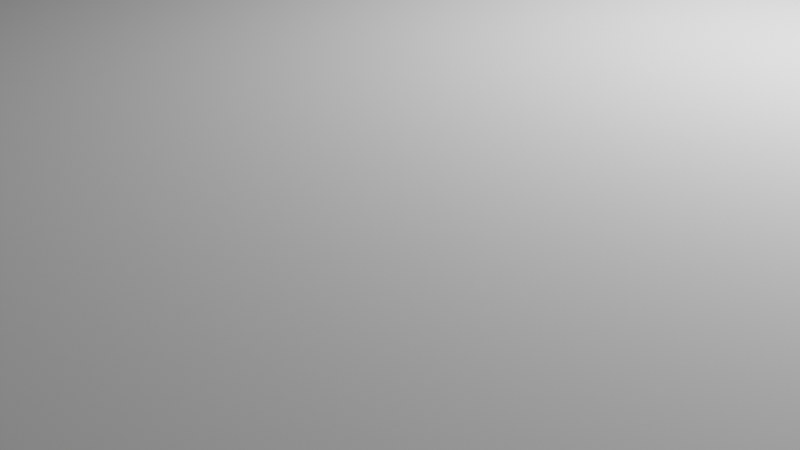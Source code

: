 # Source: x_axis_tarantula_v1.blend  (saved by Blender 2.92.15; exported with 4.5.12 LTS)
import bpy
from mathutils import Matrix  # noqa: F401  (used for matrix-valued properties, if any)

bpy.ops.wm.read_factory_settings(use_empty=True)
scene = bpy.context.scene
scene.name = 'Scene'

# ---- collections
col_collection = bpy.data.collections.new('Collection'); scene.collection.children.link(col_collection)

# ---- world
world_world = bpy.data.worlds.new('World'); scene.world = world_world
world_world.use_nodes = True; world_world.node_tree.nodes.clear()
_N = world_world.node_tree.nodes; _L = world_world.node_tree.links
n0 = _N.new('ShaderNodeOutputWorld'); n0.name = 'World Output'; n0.location = (300, 300)
n1 = _N.new('ShaderNodeBackground'); n1.name = 'Background'; n1.location = (10, 300)
n1.inputs[0].default_value = (0.05088, 0.05088, 0.05088, 1.0)
_L.new(n1.outputs[0], n0.inputs[0])
n0.is_active_output = True
world_world.color = (0.05088, 0.05088, 0.05088)
world_world.use_sun_shadow = False
world_world.sun_shadow_jitter_overblur = 0.0

# ---- cameras
cam_camera = bpy.data.cameras.new('Camera')
cam_camera.clip_end = 100.0
cam_camera.ortho_scale = 7.314

# ---- lights
light_light = bpy.data.lights.new('Light', 'POINT')
light_light.transmission_factor = 0.0
light_light.energy = 1000.0
light_light.shadow_soft_size = 0.1
light_light.shadow_maximum_resolution = 0.006
light_light.use_absolute_resolution = True

# ---- meshes
me_cube_001 = bpy.data.meshes.new('Cube.001')
me_cube_001.from_pydata([], [], [])
_uv = me_cube_001.uv_layers.new(name='UVMap')
_uv.uv.foreach_set('vector', [])
me_cube_001.use_remesh_fix_poles = True
me_cube_001.use_remesh_preserve_attributes = False
me_cube_001.use_mirror_vertex_groups = False
me_cube_001.update()
me_cube = bpy.data.meshes.new('Cube')
me_cube.from_pydata([(-1.0, -1.0, -1.0), (-1.0, -1.0, 1.0), (-1.0, 1.0, -1.0), (-1.0, 1.0, 1.0), (1.0, -1.0, -1.0), (1.0, -1.0, 1.0), (1.0, 1.0, -1.0), (1.0, 1.0, 1.0), (0.5041, 1.0, -1.0), (0.5041, 1.0, 1.0), (0.5041, -1.0, -1.0), (0.5041, -1.0, 1.0), (-0.6946, 1.0, -1.0), (-0.6946, -1.0, 1.0), (-0.6946, 1.0, 1.0), (-0.6946, -1.0, -1.0), (0.5041, -2.122, -1.0), (0.5041, -2.122, 1.0), (0.1455, 1.0, 1.0), (0.1455, -1.0, -1.0), (0.1455, 1.0, -1.0), (0.1455, -1.0, 1.0), (0.1455, -2.122, -1.0), (0.1455, -2.122, 1.0), (-0.6946, -1.0, 1.0), (-0.6946, -1.0, -1.0), (-0.7978, 0.7822, -1.0), (-0.8076, 0.6205, -1.0), (-0.8076, 0.6205, 1.0), (-0.7978, 0.7822, 1.0), (-0.8171, 0.6251, -1.0), (-0.8171, 0.6251, 1.0), (-0.7879, 0.7806, -1.0), (-0.7879, 0.7806, 1.0), (-0.8259, 0.6327, -1.0), (-0.8259, 0.6327, 1.0), (-0.7784, 0.776, -1.0), (-0.7784, 0.776, 1.0), (-0.7696, 0.7684, -1.0), (-0.8336, 0.6428, -1.0), (-0.7696, 0.7684, 1.0), (-0.8336, 0.6428, 1.0), (-0.7619, 0.7583, -1.0), (-0.8399, 0.6552, -1.0), (-0.7619, 0.7583, 1.0), (-0.8399, 0.6552, 1.0), (-0.7556, 0.7459, -1.0), (-0.7556, 0.7459, 1.0), (-0.8446, 0.6693, -1.0), (-0.8446, 0.6693, 1.0), (-0.7509, 0.7318, -1.0), (-0.7509, 0.7318, 1.0), (-0.8474, 0.6846, -1.0), (-0.8474, 0.6846, 1.0), (-0.7481, 0.7165, -1.0), (-0.7481, 0.7165, 1.0), (-0.8484, 0.7006, -1.0), (-0.8484, 0.7006, 1.0), (-0.7471, 0.7006, -1.0), (-0.7471, 0.7006, 1.0), (-0.8474, 0.7165, -1.0), (-0.8474, 0.7165, 1.0), (-0.7481, 0.6846, -1.0), (-0.7481, 0.6846, 1.0), (-0.8446, 0.7318, -1.0), (-0.8446, 0.7318, 1.0), (-0.7509, 0.6693, -1.0), (-0.7509, 0.6693, 1.0), (-0.8399, 0.7459, -1.0), (-0.8399, 0.7459, 1.0), (-0.7556, 0.6552, -1.0), (-0.7556, 0.6552, 1.0), (-0.8336, 0.7583, -1.0), (-0.8336, 0.7583, 1.0), (-0.7619, 0.6428, -1.0), (-0.7619, 0.6428, 1.0), (-0.8259, 0.7684, -1.0), (-0.8259, 0.7684, 1.0), (-0.7696, 0.6327, -1.0), (-0.7696, 0.6327, 1.0), (-0.8171, 0.776, -1.0), (-0.8171, 0.776, 1.0), (-0.7784, 0.6251, -1.0), (-0.7784, 0.6251, 1.0), (-0.8076, 0.7806, -1.0), (-0.8076, 0.7806, 1.0), (-0.7879, 0.6205, -1.0), (-0.7879, 0.6205, 1.0), (-0.7978, 0.6189, -1.0), (-0.7978, 0.6189, 1.0), (-0.3051, 0.6005, -1.0), (-0.3051, 0.6005, 1.0), (-0.3134, 0.465, -1.0), (-0.3134, 0.465, 1.0), (-0.2968, 0.5992, -1.0), (-0.2968, 0.5992, 1.0), (-0.3213, 0.4689, -1.0), (-0.3213, 0.4689, 1.0), (-0.2888, 0.5953, -1.0), (-0.2888, 0.5953, 1.0), (-0.3287, 0.4752, -1.0), (-0.3287, 0.4752, 1.0), (-0.2815, 0.589, -1.0), (-0.2815, 0.589, 1.0), (-0.3351, 0.4837, -1.0), (-0.3351, 0.4837, 1.0), (-0.2751, 0.5805, -1.0), (-0.2751, 0.5805, 1.0), (-0.3404, 0.4941, -1.0), (-0.3404, 0.4941, 1.0), (-0.2698, 0.5701, -1.0), (-0.2698, 0.5701, 1.0), (-0.3443, 0.5059, -1.0), (-0.3443, 0.5059, 1.0), (-0.2658, 0.5583, -1.0), (-0.2658, 0.5583, 1.0), (-0.3467, 0.5187, -1.0), (-0.3467, 0.5187, 1.0), (-0.2634, 0.5454, -1.0), (-0.2634, 0.5454, 1.0), (-0.3476, 0.5321, -1.0), (-0.3476, 0.5321, 1.0), (-0.2626, 0.5321, -1.0), (-0.2626, 0.5321, 1.0), (-0.3467, 0.5454, -1.0), (-0.3467, 0.5454, 1.0), (-0.2634, 0.5187, -1.0), (-0.2634, 0.5187, 1.0), (-0.3443, 0.5583, -1.0), (-0.3443, 0.5583, 1.0), (-0.2658, 0.5059, -1.0), (-0.2658, 0.5059, 1.0), (-0.3404, 0.5701, -1.0), (-0.3404, 0.5701, 1.0), (-0.2698, 0.4941, -1.0), (-0.2698, 0.4941, 1.0), (-0.3351, 0.5805, -1.0), (-0.3351, 0.5805, 1.0), (-0.2751, 0.4837, -1.0), (-0.2751, 0.4837, 1.0), (-0.3287, 0.589, -1.0), (-0.3287, 0.589, 1.0), (-0.2815, 0.4752, -1.0), (-0.2815, 0.4752, 1.0), (-0.3213, 0.5953, -1.0), (-0.3213, 0.5953, 1.0), (-0.2888, 0.4689, -1.0), (-0.2888, 0.4689, 1.0), (-0.3134, 0.5992, -1.0), (-0.3134, 0.5992, 1.0), (-0.2968, 0.465, -1.0), (-0.2968, 0.465, 1.0), (-0.3051, 0.4637, -1.0), (-0.3051, 0.4637, 1.0), (0.06016, 0.5583, -1.0), (0.123, 0.4752, -1.0), (0.06016, 0.5583, 1.0), (0.123, 0.4752, 1.0), (0.06409, 0.5701, -1.0), (0.06409, 0.5701, 1.0), (0.1157, 0.4689, -1.0), (0.1157, 0.4689, 1.0), (0.06937, 0.5805, -1.0), (0.06937, 0.5805, 1.0), (0.1077, 0.465, -1.0), (0.1077, 0.465, 1.0), (0.05693, 0.5321, -1.0), (0.05775, 0.5187, -1.0), (0.05775, 0.5454, -1.0), (0.06409, 0.4941, -1.0), (0.06016, 0.5059, -1.0), (0.07581, 0.4752, -1.0), (0.07581, 0.589, -1.0), (0.09112, 0.465, -1.0), (0.09112, 0.5992, -1.0), (0.08315, 0.4689, -1.0), (0.08315, 0.5953, -1.0), (0.06937, 0.4837, -1.0), (0.1077, 0.5992, -1.0), (0.123, 0.589, -1.0), (0.1157, 0.5953, -1.0), (0.1419, 0.5321, -1.0), (0.1411, 0.5187, -1.0), (0.1411, 0.5454, -1.0), (0.1347, 0.4941, -1.0), (0.1386, 0.5059, -1.0), (0.1386, 0.5583, -1.0), (0.1347, 0.5701, -1.0), (0.07581, 0.589, 1.0), (0.1294, 0.4837, -1.0), (0.1294, 0.5805, -1.0), (0.0994, 0.4637, -1.0), (0.0994, 0.4637, 1.0), (0.0994, 0.6005, -1.0), (0.08315, 0.5953, 1.0), (0.09112, 0.465, 1.0), (0.09112, 0.5992, 1.0), (0.08315, 0.4689, 1.0), (0.07581, 0.4752, 1.0), (0.0994, 0.6005, 1.0), (0.06937, 0.4837, 1.0), (0.06409, 0.4941, 1.0), (0.06016, 0.5059, 1.0), (0.05775, 0.5187, 1.0), (0.05693, 0.5321, 1.0), (0.05775, 0.5454, 1.0), (0.1077, 0.5992, 1.0), (0.123, 0.589, 1.0), (0.1157, 0.5953, 1.0), (0.1419, 0.5321, 1.0), (0.1411, 0.5187, 1.0), (0.1411, 0.5454, 1.0), (0.1347, 0.4941, 1.0), (0.1386, 0.5059, 1.0), (0.1386, 0.5583, 1.0), (0.1347, 0.5701, 1.0), (0.1294, 0.4837, 1.0), (0.1294, 0.5805, 1.0), (0.7978, 0.7822, -1.0), (0.7978, 0.7822, 1.0), (0.7879, 0.6205, -1.0), (0.7879, 0.6205, 1.0), (0.8076, 0.7806, -1.0), (0.8076, 0.7806, 1.0), (0.7784, 0.6251, -1.0), (0.7784, 0.6251, 1.0), (0.8171, 0.776, -1.0), (0.8171, 0.776, 1.0), (0.7696, 0.6327, -1.0), (0.7696, 0.6327, 1.0), (0.8259, 0.7684, -1.0), (0.8259, 0.7684, 1.0), (0.7619, 0.6428, -1.0), (0.7619, 0.6428, 1.0), (0.8336, 0.7583, -1.0), (0.8336, 0.7583, 1.0), (0.7556, 0.6552, -1.0), (0.7556, 0.6552, 1.0), (0.8399, 0.7459, -1.0), (0.8399, 0.7459, 1.0), (0.7509, 0.6693, -1.0), (0.7509, 0.6693, 1.0), (0.8446, 0.7318, -1.0), (0.8446, 0.7318, 1.0), (0.7481, 0.6846, -1.0), (0.7481, 0.6846, 1.0), (0.8474, 0.7165, -1.0), (0.8474, 0.7165, 1.0), (0.7471, 0.7006, -1.0), (0.7471, 0.7006, 1.0), (0.8484, 0.7006, -1.0), (0.8484, 0.7006, 1.0), (0.7481, 0.7165, -1.0), (0.7481, 0.7165, 1.0), (0.8474, 0.6846, -1.0), (0.8474, 0.6846, 1.0), (0.8446, 0.6693, -1.0), (0.7509, 0.7318, -1.0), (0.8446, 0.6693, 1.0), (0.7509, 0.7318, 1.0), (0.8399, 0.6552, -1.0), (0.8399, 0.6552, 1.0), (0.7556, 0.7459, -1.0), (0.7556, 0.7459, 1.0), (0.8336, 0.6428, -1.0), (0.8336, 0.6428, 1.0), (0.7619, 0.7583, -1.0), (0.7619, 0.7583, 1.0), (0.8259, 0.6327, -1.0), (0.8259, 0.6327, 1.0), (0.7696, 0.7684, -1.0), (0.7696, 0.7684, 1.0), (0.8171, 0.6251, -1.0), (0.8171, 0.6251, 1.0), (0.7784, 0.776, -1.0), (0.7784, 0.776, 1.0), (0.8076, 0.6205, -1.0), (0.8076, 0.6205, 1.0), (0.7879, 0.7806, -1.0), (0.7879, 0.7806, 1.0), (0.7978, 0.6189, -1.0), (0.7978, 0.6189, 1.0), (0.7977, -0.552, -1.0), (0.7977, -0.552, 1.0), (0.7312, -0.7121, -1.0), (0.7312, -0.7121, 1.0), (0.8117, -0.5542, -1.0), (0.8117, -0.5542, 1.0), (0.7271, -0.6904, -1.0), (0.7271, -0.6904, 1.0), (0.8252, -0.5608, -1.0), (0.8252, -0.5608, 1.0), (0.7258, -0.6678, -1.0), (0.7258, -0.6678, 1.0), (0.8376, -0.5715, -1.0), (0.8376, -0.5715, 1.0), (0.7271, -0.6452, -1.0), (0.7271, -0.6452, 1.0), (0.8485, -0.5859, -1.0), (0.7312, -0.6235, -1.0), (0.8485, -0.5859, 1.0), (0.7312, -0.6235, 1.0), (0.8574, -0.6035, -1.0), (0.7379, -0.6035, -1.0), (0.8574, -0.6035, 1.0), (0.7379, -0.6035, 1.0), (0.8641, -0.6235, -1.0), (0.7468, -0.5859, -1.0), (0.8641, -0.6235, 1.0), (0.7468, -0.5859, 1.0), (0.7577, -0.5715, -1.0), (0.8682, -0.6452, -1.0), (0.7577, -0.5715, 1.0), (0.8682, -0.6452, 1.0), (0.8696, -0.6678, -1.0), (0.7701, -0.5608, -1.0), (0.8696, -0.6678, 1.0), (0.7701, -0.5608, 1.0), (0.7836, -0.5542, -1.0), (0.8682, -0.6904, -1.0), (0.7836, -0.5542, 1.0), (0.8682, -0.6904, 1.0), (0.8641, -0.7121, -1.0), (0.8641, -0.7121, 1.0), (0.8574, -0.7322, -1.0), (0.8574, -0.7322, 1.0), (0.8485, -0.7497, -1.0), (0.8485, -0.7497, 1.0), (0.8376, -0.7641, -1.0), (0.8376, -0.7641, 1.0), (0.8252, -0.7748, -1.0), (0.8252, -0.7748, 1.0), (0.7379, -0.7322, 1.0), (0.7577, -0.7641, 1.0), (0.7836, -0.7814, 1.0), (0.7701, -0.7748, 1.0), (0.7468, -0.7497, 1.0), (0.8117, -0.7814, -1.0), (0.8117, -0.7814, 1.0), (0.7977, -0.7836, 1.0), (0.7977, -0.7836, -1.0), (0.7836, -0.7814, -1.0), (0.7701, -0.7748, -1.0), (0.7577, -0.7641, -1.0), (0.7468, -0.7497, -1.0), (0.7379, -0.7322, -1.0), (0.0994, -0.4242, -1.0), (0.0994, -0.4242, 1.0), (0.05775, -0.506, -1.0), (0.05775, -0.506, 1.0), (0.1077, -0.4256, -1.0), (0.1077, -0.4256, 1.0), (0.05693, -0.4927, -1.0), (0.05693, -0.4927, 1.0), (0.1157, -0.4295, -1.0), (0.1157, -0.4295, 1.0), (0.05775, -0.4793, -1.0), (0.05775, -0.4793, 1.0), (0.123, -0.4358, -1.0), (0.123, -0.4358, 1.0), (0.06016, -0.4665, -1.0), (0.06016, -0.4665, 1.0), (0.06409, -0.4547, -1.0), (0.06409, -0.4547, 1.0), (0.1294, -0.4443, -1.0), (0.1294, -0.4443, 1.0), (0.06937, -0.4443, -1.0), (0.06937, -0.4443, 1.0), (0.1347, -0.4547, -1.0), (0.1347, -0.4547, 1.0), (0.07581, -0.4358, -1.0), (0.07581, -0.4358, 1.0), (0.08315, -0.4295, -1.0), (0.08315, -0.4295, 1.0), (0.1386, -0.4665, -1.0), (0.1386, -0.4665, 1.0), (0.09112, -0.4256, -1.0), (0.09112, -0.4256, 1.0), (0.1411, -0.4793, -1.0), (0.1411, -0.4793, 1.0), (0.1419, -0.4927, -1.0), (0.1419, -0.4927, 1.0), (0.1411, -0.506, -1.0), (0.1411, -0.506, 1.0), (0.06016, -0.5189, 1.0), (0.07581, -0.5496, 1.0), (0.06937, -0.5411, 1.0), (0.0994, -0.5611, 1.0), (0.09112, -0.5598, 1.0), (0.1157, -0.5559, 1.0), (0.123, -0.5496, 1.0), (0.1386, -0.5189, -1.0), (0.1077, -0.5598, 1.0), (0.1386, -0.5189, 1.0), (0.06409, -0.5307, 1.0), (0.08315, -0.5559, 1.0), (0.1347, -0.5307, -1.0), (0.1347, -0.5307, 1.0), (0.1294, -0.5411, 1.0), (0.1294, -0.5411, -1.0), (0.123, -0.5496, -1.0), (0.1157, -0.5559, -1.0), (0.1077, -0.5598, -1.0), (0.0994, -0.5611, -1.0), (0.09112, -0.5598, -1.0), (0.08315, -0.5559, -1.0), (0.07581, -0.5496, -1.0), (0.06937, -0.5411, -1.0), (0.06409, -0.5307, -1.0), (0.06016, -0.5189, -1.0), (-0.2888, -0.5559, -1.0), (-0.3404, -0.4547, -1.0), (-0.3404, -0.4547, 1.0), (-0.2888, -0.5559, 1.0), (-0.3051, -0.4242, -1.0), (-0.3051, -0.4242, 1.0), (-0.3351, -0.4443, -1.0), (-0.3351, -0.4443, 1.0), (-0.2968, -0.4256, -1.0), (-0.2968, -0.4256, 1.0), (-0.2968, -0.5598, -1.0), (-0.2968, -0.5598, 1.0), (-0.3287, -0.4358, -1.0), (-0.3287, -0.4358, 1.0), (-0.2888, -0.4295, -1.0), (-0.2888, -0.4295, 1.0), (-0.3051, -0.5611, -1.0), (-0.3051, -0.5611, 1.0), (-0.3213, -0.4295, -1.0), (-0.3213, -0.4295, 1.0), (-0.2815, -0.4358, -1.0), (-0.2815, -0.4358, 1.0), (-0.3134, -0.5598, -1.0), (-0.3134, -0.5598, 1.0), (-0.3134, -0.4256, -1.0), (-0.3134, -0.4256, 1.0), (-0.2751, -0.4443, -1.0), (-0.2751, -0.4443, 1.0), (-0.3213, -0.5559, -1.0), (-0.3213, -0.5559, 1.0), (-0.2698, -0.4547, -1.0), (-0.2698, -0.4547, 1.0), (-0.3287, -0.5496, -1.0), (-0.3287, -0.5496, 1.0), (-0.3476, -0.4927, -1.0), (-0.3467, -0.506, -1.0), (-0.3467, -0.4793, -1.0), (-0.2658, -0.4665, -1.0), (-0.3404, -0.5307, -1.0), (-0.2658, -0.4665, 1.0), (-0.3443, -0.5189, -1.0), (-0.3443, -0.4665, -1.0), (-0.3351, -0.5411, -1.0), (-0.3351, -0.5411, 1.0), (-0.2815, -0.5496, -1.0), (-0.2626, -0.4927, -1.0), (-0.2631, -0.4855, -1.0), (-0.2634, -0.4793, -1.0), (-0.2634, -0.506, -1.0), (-0.2634, -0.4793, 1.0), (-0.2698, -0.5307, -1.0), (-0.2658, -0.5189, -1.0), (-0.2751, -0.5411, -1.0), (-0.263, -0.486, 1.0), (-0.3404, -0.5307, 1.0), (-0.2626, -0.4927, 1.0), (-0.3443, -0.5189, 1.0), (-0.2634, -0.506, 1.0), (-0.3476, -0.4927, 1.0), (-0.3467, -0.506, 1.0), (-0.3467, -0.4793, 1.0), (-0.3443, -0.4665, 1.0), (-0.2658, -0.5189, 1.0), (-0.2815, -0.5496, 1.0), (-0.2698, -0.5307, 1.0), (-0.2751, -0.5411, 1.0), (-0.7977, -0.552, -1.0), (-0.7977, -0.552, 1.0), (-0.8696, -0.6678, -1.0), (-0.8696, -0.6678, 1.0), (-0.7836, -0.5542, -1.0), (-0.7836, -0.5542, 1.0), (-0.8682, -0.6452, -1.0), (-0.8682, -0.6452, 1.0), (-0.7701, -0.5608, -1.0), (-0.7701, -0.5608, 1.0), (-0.8641, -0.6235, -1.0), (-0.8641, -0.6235, 1.0), (-0.7577, -0.5715, -1.0), (-0.7577, -0.5715, 1.0), (-0.8574, -0.6035, -1.0), (-0.8574, -0.6035, 1.0), (-0.7468, -0.5859, -1.0), (-0.7468, -0.5859, 1.0), (-0.8485, -0.5859, -1.0), (-0.8485, -0.5859, 1.0), (-0.7379, -0.6035, -1.0), (-0.7379, -0.6035, 1.0), (-0.8376, -0.5715, -1.0), (-0.8376, -0.5715, 1.0), (-0.7312, -0.6235, -1.0), (-0.7312, -0.6235, 1.0), (-0.8252, -0.5608, -1.0), (-0.8252, -0.5608, 1.0), (-0.7271, -0.6452, -1.0), (-0.7271, -0.6452, 1.0), (-0.8117, -0.5542, -1.0), (-0.8117, -0.5542, 1.0), (-0.7258, -0.6678, -1.0), (-0.7258, -0.6678, 1.0), (-0.7271, -0.6904, -1.0), (-0.7271, -0.6904, 1.0), (-0.7312, -0.7121, -1.0), (-0.7312, -0.7121, 1.0), (-0.7379, -0.7322, -1.0), (-0.7379, -0.7322, 1.0), (-0.7468, -0.7497, -1.0), (-0.7468, -0.7497, 1.0), (-0.8682, -0.6904, 1.0), (-0.8574, -0.7322, 1.0), (-0.8641, -0.7121, 1.0), (-0.8376, -0.7641, 1.0), (-0.8117, -0.7814, 1.0), (-0.8252, -0.7748, 1.0), (-0.7577, -0.7641, -1.0), (-0.7577, -0.7641, 1.0), (-0.8485, -0.7497, 1.0), (-0.7836, -0.7814, 1.0), (-0.7701, -0.7748, 1.0), (-0.7977, -0.7836, 1.0), (-0.7701, -0.7748, -1.0), (-0.7836, -0.7814, -1.0), (-0.7977, -0.7836, -1.0), (-0.8117, -0.7814, -1.0), (-0.8252, -0.7748, -1.0), (-0.8376, -0.7641, -1.0), (-0.8485, -0.7497, -1.0), (-0.8574, -0.7322, -1.0), (-0.8682, -0.6904, -1.0), (-0.8641, -0.7121, -1.0), (0.05916, -1.291, -1.0), (0.0489, -1.459, -1.0), (0.05916, -1.291, 1.0), (0.0489, -1.459, 1.0), (0.06942, -1.293, -1.0), (0.03903, -1.454, -1.0), (0.06942, -1.293, 1.0), (0.03903, -1.454, 1.0), (0.07928, -1.297, -1.0), (0.02994, -1.446, -1.0), (0.07928, -1.297, 1.0), (0.02994, -1.446, 1.0), (0.08837, -1.305, -1.0), (0.02197, -1.436, -1.0), (0.08837, -1.305, 1.0), (0.02197, -1.436, 1.0), (0.01543, -1.423, -1.0), (0.01543, -1.423, 1.0), (0.09634, -1.316, -1.0), (0.09634, -1.316, 1.0), (0.01058, -1.408, -1.0), (0.01058, -1.408, 1.0), (0.1029, -1.329, -1.0), (0.1029, -1.329, 1.0), (0.007583, -1.392, -1.0), (0.007583, -1.392, 1.0), (0.1077, -1.343, -1.0), (0.1077, -1.343, 1.0), (0.006573, -1.376, -1.0), (0.006573, -1.376, 1.0), (0.1107, -1.359, -1.0), (0.1107, -1.359, 1.0), (0.007583, -1.359, -1.0), (0.007583, -1.359, 1.0), (0.1117, -1.376, -1.0), (0.1117, -1.376, 1.0), (0.01058, -1.343, -1.0), (0.01058, -1.343, 1.0), (0.1107, -1.392, -1.0), (0.1107, -1.392, 1.0), (0.01543, -1.329, -1.0), (0.01543, -1.329, 1.0), (0.1077, -1.408, -1.0), (0.1077, -1.408, 1.0), (0.02197, -1.316, -1.0), (0.02197, -1.316, 1.0), (0.1029, -1.423, -1.0), (0.1029, -1.423, 1.0), (0.02994, -1.305, -1.0), (0.02994, -1.305, 1.0), (0.09634, -1.436, -1.0), (0.09634, -1.436, 1.0), (0.03903, -1.297, -1.0), (0.03903, -1.297, 1.0), (0.08837, -1.446, -1.0), (0.08837, -1.446, 1.0), (0.0489, -1.293, -1.0), (0.0489, -1.293, 1.0), (0.07928, -1.454, -1.0), (0.07928, -1.454, 1.0), (0.06942, -1.459, -1.0), (0.06942, -1.459, 1.0), (0.05916, -1.46, -1.0), (0.05916, -1.46, 1.0), (0.3726, -1.781, -1.0), (0.3726, -1.781, 1.0), (0.3624, -1.949, -1.0), (0.3624, -1.949, 1.0), (0.3829, -1.783, -1.0), (0.3829, -1.783, 1.0), (0.3525, -1.944, -1.0), (0.3525, -1.944, 1.0), (0.3928, -1.787, -1.0), (0.3928, -1.787, 1.0), (0.3434, -1.936, -1.0), (0.3434, -1.936, 1.0), (0.4019, -1.795, -1.0), (0.4019, -1.795, 1.0), (0.3355, -1.926, -1.0), (0.3355, -1.926, 1.0), (0.4098, -1.806, -1.0), (0.4098, -1.806, 1.0), (0.3289, -1.913, -1.0), (0.3289, -1.913, 1.0), (0.4164, -1.819, -1.0), (0.4164, -1.819, 1.0), (0.3241, -1.898, -1.0), (0.3241, -1.898, 1.0), (0.4212, -1.833, -1.0), (0.4212, -1.833, 1.0), (0.3211, -1.882, -1.0), (0.3211, -1.882, 1.0), (0.4242, -1.849, -1.0), (0.4242, -1.849, 1.0), (0.3201, -1.866, -1.0), (0.3201, -1.866, 1.0), (0.4252, -1.866, -1.0), (0.4252, -1.866, 1.0), (0.3211, -1.849, -1.0), (0.4242, -1.882, -1.0), (0.3211, -1.849, 1.0), (0.4242, -1.882, 1.0), (0.4212, -1.898, -1.0), (0.4212, -1.898, 1.0), (0.3241, -1.833, -1.0), (0.3241, -1.833, 1.0), (0.4164, -1.913, -1.0), (0.4164, -1.913, 1.0), (0.3289, -1.819, -1.0), (0.3289, -1.819, 1.0), (0.4098, -1.926, -1.0), (0.4098, -1.926, 1.0), (0.3355, -1.806, -1.0), (0.3355, -1.806, 1.0), (0.4019, -1.936, -1.0), (0.4019, -1.936, 1.0), (0.3434, -1.795, -1.0), (0.3434, -1.795, 1.0), (0.3928, -1.944, -1.0), (0.3928, -1.944, 1.0), (0.3525, -1.787, -1.0), (0.3525, -1.787, 1.0), (0.3829, -1.949, -1.0), (0.3829, -1.949, 1.0), (0.3624, -1.783, -1.0), (0.3624, -1.783, 1.0), (0.3726, -1.95, -1.0), (0.3726, -1.95, 1.0)], [], [(25, 22, 23, 24), (20, 18, 9, 8), (0, 15, 13, 1), (10, 4, 5, 11), (1, 3, 2, 0), (21, 11, 9, 18), (10, 19, 20, 8), (14, 18, 20, 12), (3, 14, 12, 2), (23, 22, 16, 17), (15, 25, 24, 13), (9, 7, 6, 8), (7, 5, 4, 6), (29, 26, 32, 33), (33, 32, 36, 37), (37, 36, 38, 40), (38, 42, 44, 40), (42, 46, 47, 44), (46, 50, 51, 47), (50, 54, 55, 51), (54, 58, 59, 55), (58, 62, 63, 59), (62, 66, 67, 63), (66, 70, 71, 67), (70, 74, 75, 71), (74, 78, 79, 75), (78, 82, 83, 79), (82, 86, 87, 83), (86, 88, 89, 87), (88, 27, 28, 89), (27, 30, 31, 28), (30, 34, 35, 31), (35, 34, 39, 41), (41, 39, 43, 45), (45, 43, 48, 49), (49, 48, 52, 53), (53, 52, 56, 57), (57, 56, 60, 61), (61, 60, 64, 65), (65, 64, 68, 69), (69, 68, 72, 73), (73, 72, 76, 77), (77, 76, 80, 81), (81, 80, 84, 85), (85, 84, 26, 29), (33, 14, 3, 81, 85, 29), (17, 16, 10, 11), (80, 2, 12, 32, 26, 84), (25, 15, 19), (13, 24, 21), (94, 95, 91, 90), (98, 99, 95, 94), (102, 103, 99, 98), (103, 102, 106, 107), (107, 106, 110, 111), (111, 110, 114, 115), (115, 114, 118, 119), (119, 118, 122, 123), (123, 122, 126, 127), (127, 126, 130, 131), (131, 130, 134, 135), (135, 134, 138, 139), (139, 138, 142, 143), (143, 142, 146, 147), (147, 146, 150, 151), (151, 150, 152, 153), (153, 152, 92, 93), (92, 96, 97, 93), (97, 96, 100, 101), (104, 105, 101, 100), (108, 109, 105, 104), (112, 113, 109, 108), (116, 117, 113, 112), (120, 121, 117, 116), (124, 125, 121, 120), (128, 129, 125, 124), (132, 133, 129, 128), (136, 137, 133, 132), (140, 141, 137, 136), (144, 145, 141, 140), (148, 149, 145, 144), (149, 148, 90, 91), (103, 18, 14, 141, 145, 149, 91, 95, 99), (140, 12, 20, 102, 98, 94, 90, 148, 144), (199, 193, 178, 206), (206, 178, 180, 208), (208, 180, 179, 207), (179, 190, 217, 207), (190, 187, 215, 217), (187, 186, 214, 215), (186, 183, 211, 214), (183, 181, 209, 211), (181, 182, 210, 209), (182, 185, 213, 210), (185, 184, 212, 213), (184, 189, 216, 212), (189, 155, 157, 216), (157, 155, 160, 161), (161, 160, 164, 165), (165, 164, 191, 192), (191, 173, 195, 192), (173, 175, 197, 195), (175, 171, 198, 197), (198, 171, 177, 200), (200, 177, 169, 201), (201, 169, 170, 202), (202, 170, 167, 203), (203, 167, 166, 204), (204, 166, 168, 205), (205, 168, 154, 156), (158, 159, 156, 154), (162, 163, 159, 158), (172, 188, 163, 162), (188, 172, 176, 194), (194, 176, 174, 196), (196, 174, 193, 199), (199, 18, 103, 107, 111, 115, 119, 123, 127, 131, 135, 203, 204, 205, 156, 159, 163, 188, 194, 196), (167, 134, 130, 126, 122, 118, 114, 110, 106, 102, 20, 193, 174, 176, 172, 162, 158, 154, 168, 166), (219, 218, 222, 223), (223, 222, 226, 227), (227, 226, 230, 231), (230, 234, 235, 231), (234, 238, 239, 235), (238, 242, 243, 239), (242, 246, 247, 243), (246, 250, 251, 247), (250, 254, 255, 251), (254, 256, 258, 255), (256, 260, 261, 258), (260, 264, 265, 261), (264, 268, 269, 265), (268, 272, 273, 269), (272, 276, 277, 273), (276, 280, 281, 277), (280, 220, 221, 281), (220, 224, 225, 221), (224, 228, 229, 225), (229, 228, 232, 233), (233, 232, 236, 237), (237, 236, 240, 241), (241, 240, 244, 245), (245, 244, 248, 249), (249, 248, 252, 253), (253, 252, 257, 259), (259, 257, 262, 263), (263, 262, 266, 267), (267, 266, 270, 271), (271, 270, 274, 275), (275, 274, 278, 279), (279, 278, 218, 219), (227, 7, 9, 271, 275, 279, 219, 223), (270, 8, 6, 226, 222, 218, 278, 274), (286, 287, 283, 282), (290, 291, 287, 286), (294, 295, 291, 290), (295, 294, 298, 300), (300, 298, 302, 304), (304, 302, 306, 308), (308, 306, 311, 313), (313, 311, 314, 316), (316, 314, 319, 321), (321, 319, 322, 323), (323, 322, 324, 325), (325, 324, 326, 327), (327, 326, 328, 329), (329, 328, 330, 331), (331, 330, 337, 338), (339, 338, 337, 340), (334, 339, 340, 341), (335, 334, 341, 342), (333, 335, 342, 343), (344, 336, 333, 343), (345, 332, 336, 344), (332, 345, 284, 285), (288, 289, 285, 284), (292, 293, 289, 288), (296, 297, 293, 292), (299, 301, 297, 296), (303, 305, 301, 299), (307, 309, 305, 303), (310, 312, 309, 307), (315, 317, 312, 310), (318, 320, 317, 315), (320, 318, 282, 283), (333, 11, 5, 331, 338, 339, 334, 335), (331, 5, 7, 227, 231, 235, 239, 243, 247, 251, 255, 258, 261, 265, 269, 273, 277, 281, 221, 225, 229, 233, 237, 241, 245, 249, 253, 259, 263, 267, 271, 9, 11, 333, 336, 332, 285, 289, 293, 297, 301, 305, 309, 312, 317, 320, 283, 287, 291, 295, 300, 304, 308, 313, 316, 321, 323, 325, 327, 329), (230, 226, 6, 4, 330, 328, 326, 324, 322, 319, 314, 311, 306, 302, 298, 294, 290, 286, 282, 318, 315, 310, 307, 303, 299, 296, 292, 288, 284, 345, 344, 343, 10, 8, 270, 266, 262, 257, 252, 248, 244, 240, 236, 232, 228, 224, 220, 280, 276, 272, 268, 264, 260, 256, 254, 250, 246, 242, 238, 234), (330, 4, 10, 343, 342, 341, 340, 337), (350, 351, 347, 346), (354, 355, 351, 350), (358, 359, 355, 354), (359, 358, 364, 365), (365, 364, 368, 369), (369, 368, 374, 375), (375, 374, 378, 379), (379, 378, 380, 381), (381, 380, 382, 383), (383, 382, 391, 393), (393, 391, 396, 397), (398, 397, 396, 399), (390, 398, 399, 400), (389, 390, 400, 401), (392, 389, 401, 402), (387, 392, 402, 403), (388, 387, 403, 404), (395, 388, 404, 405), (385, 395, 405, 406), (407, 386, 385, 406), (408, 394, 386, 407), (409, 384, 394, 408), (384, 409, 348, 349), (352, 353, 349, 348), (356, 357, 353, 352), (360, 361, 357, 356), (362, 363, 361, 360), (366, 367, 363, 362), (370, 371, 367, 366), (372, 373, 371, 370), (376, 377, 373, 372), (377, 376, 346, 347), (387, 21, 18, 199, 206, 208, 207, 217, 215, 214, 211, 209, 210, 213, 212, 216, 157, 161, 165, 192, 195, 347, 351, 355, 359, 365, 369, 375, 379, 381, 383, 393, 397, 398, 390, 389, 392), (178, 193, 20, 19, 403, 402, 401, 400, 399, 396, 391, 382, 380, 378, 374, 368, 364, 358, 354, 350, 346, 173, 191, 164, 160, 155, 189, 184, 185, 182, 181, 183, 186, 187, 190, 179, 180), (418, 419, 415, 414), (424, 425, 419, 418), (430, 431, 425, 424), (431, 430, 436, 437), (437, 436, 440, 441), (441, 440, 447, 449), (449, 447, 457, 459), (457, 456, 455, 465, 463, 459), (455, 458, 467, 465), (458, 461, 472, 467), (461, 460, 474, 472), (460, 462, 475, 474), (462, 454, 473, 475), (454, 410, 413, 473), (413, 410, 420, 421), (421, 420, 426, 427), (427, 426, 432, 433), (433, 432, 438, 439), (439, 438, 442, 443), (452, 453, 443, 442), (453, 452, 448, 464), (464, 448, 450, 466), (466, 450, 445, 469), (469, 445, 444, 468), (468, 444, 446, 470), (470, 446, 451, 471), (471, 451, 411, 412), (416, 417, 412, 411), (422, 423, 417, 416), (428, 429, 423, 422), (434, 435, 429, 428), (435, 434, 414, 415), (439, 13, 21, 387, 388, 395, 385, 386, 394, 384, 349, 353, 357, 361, 463, 465, 467, 472, 474, 475, 473, 413, 421, 427, 433), (463, 361, 363, 367, 371, 373, 377, 347, 195, 197, 198, 200, 201, 202, 203, 135, 139, 143, 147, 151, 153, 93, 97, 101, 105, 109, 113, 117, 121, 125, 129, 133, 137, 141, 14, 13, 439, 443, 453, 464, 466, 469, 468, 470, 471, 412, 417, 423, 429, 435, 415, 419, 425, 431, 437, 441, 449, 459), (438, 15, 12, 140, 136, 132, 128, 124, 120, 116, 112, 108, 104, 100, 96, 92, 152, 150, 146, 142, 138, 134, 167, 170, 169, 177, 171, 175, 173, 346, 376, 372, 370, 366, 362, 360, 456, 457, 447, 440, 436, 430, 424, 418, 414, 434, 428, 422, 416, 411, 451, 446, 444, 445, 450, 448, 452, 442), (455, 456, 360, 356, 352, 348, 409, 408, 407, 406, 405, 404, 403, 19, 15, 438, 432, 426, 420, 410, 454, 462, 460, 461, 458), (480, 481, 477, 476), (484, 485, 481, 480), (488, 489, 485, 484), (489, 488, 492, 493), (493, 492, 496, 497), (497, 496, 500, 501), (501, 500, 504, 505), (505, 504, 508, 509), (509, 508, 510, 511), (511, 510, 512, 513), (513, 512, 514, 515), (515, 514, 516, 517), (517, 516, 524, 525), (528, 525, 524, 530), (527, 528, 530, 531), (529, 527, 531, 532), (522, 529, 532, 533), (523, 522, 533, 534), (521, 523, 534, 535), (536, 526, 521, 535), (537, 519, 526, 536), (539, 520, 519, 537), (538, 518, 520, 539), (518, 538, 478, 479), (482, 483, 479, 478), (486, 487, 483, 482), (490, 491, 487, 486), (494, 495, 491, 490), (498, 499, 495, 494), (502, 503, 499, 498), (506, 507, 503, 502), (507, 506, 476, 477), (523, 1, 13, 527, 529, 522), (527, 13, 14, 33, 37, 40, 44, 47, 51, 55, 59, 63, 67, 71, 75, 79, 83, 87, 89, 28, 31, 35, 41, 45, 49, 53, 57, 61, 65, 69, 73, 77, 81, 3, 1, 523, 521, 526, 519, 520, 518, 479, 483, 487, 491, 495, 499, 503, 507, 477, 481, 485, 489, 493, 497, 501, 505, 509, 511, 513, 515, 517, 525, 528), (36, 32, 12, 15, 531, 530, 524, 516, 514, 512, 510, 508, 504, 500, 496, 492, 488, 484, 480, 476, 506, 502, 498, 494, 490, 486, 482, 478, 538, 539, 537, 536, 535, 534, 0, 2, 80, 76, 72, 68, 64, 60, 56, 52, 48, 43, 39, 34, 30, 27, 88, 86, 82, 78, 74, 70, 66, 62, 58, 54, 50, 46, 42, 38), (531, 15, 0, 534, 533, 532), (544, 546, 542, 540), (548, 550, 546, 544), (552, 554, 550, 548), (554, 552, 558, 559), (559, 558, 562, 563), (563, 562, 566, 567), (567, 566, 570, 571), (571, 570, 574, 575), (575, 574, 578, 579), (579, 578, 582, 583), (583, 582, 586, 587), (587, 586, 590, 591), (591, 590, 594, 595), (595, 594, 598, 599), (599, 598, 600, 601), (601, 600, 602, 603), (603, 602, 541, 543), (541, 545, 547, 543), (547, 545, 549, 551), (553, 555, 551, 549), (556, 557, 555, 553), (560, 561, 557, 556), (564, 565, 561, 560), (568, 569, 565, 564), (572, 573, 569, 568), (576, 577, 573, 572), (580, 581, 577, 576), (584, 585, 581, 580), (588, 589, 585, 584), (592, 593, 589, 588), (596, 597, 593, 592), (597, 596, 540, 542), (544, 19, 22, 602, 600, 598, 594, 590, 586, 582, 578, 574, 570, 566, 562, 558, 552, 548), (602, 22, 25, 19, 544, 540, 596, 592, 588, 584, 580, 576, 572, 568, 564, 560, 556, 553, 549, 545, 541), (546, 21, 24, 23, 603, 543, 547, 551, 555, 557, 561, 565, 569, 573, 577, 581, 585, 589, 593, 597, 542), (23, 21, 546, 550, 554, 559, 563, 567, 571, 575, 579, 583, 587, 591, 595, 599, 601, 603), (608, 609, 605, 604), (612, 613, 609, 608), (616, 617, 613, 612), (617, 616, 620, 621), (621, 620, 624, 625), (625, 624, 628, 629), (629, 628, 632, 633), (633, 632, 636, 637), (637, 636, 639, 641), (641, 639, 642, 643), (643, 642, 646, 647), (647, 646, 650, 651), (651, 650, 654, 655), (655, 654, 658, 659), (659, 658, 662, 663), (663, 662, 666, 667), (667, 666, 606, 607), (606, 610, 611, 607), (611, 610, 614, 615), (618, 619, 615, 614), (622, 623, 619, 618), (626, 627, 623, 622), (630, 631, 627, 626), (634, 635, 631, 630), (638, 640, 635, 634), (644, 645, 640, 638), (648, 649, 645, 644), (652, 653, 649, 648), (656, 657, 653, 652), (660, 661, 657, 656), (664, 665, 661, 660), (665, 664, 604, 605), (614, 22, 19, 10, 16, 658, 654, 650, 646, 642, 639, 636, 632, 628, 624, 620, 616, 612, 608, 604, 664, 660, 656, 652, 648, 644, 638, 634, 630, 626, 622, 618), (658, 16, 22, 614, 610, 606, 666, 662), (615, 23, 17, 659, 663, 667, 607, 611), (659, 17, 11, 21, 23, 615, 619, 623, 627, 631, 635, 640, 645, 649, 653, 657, 661, 665, 605, 609, 613, 617, 621, 625, 629, 633, 637, 641, 643, 647, 651, 655)])
_uv = me_cube.uv_layers.new(name='UVMap')
_uv.uv.foreach_set('vector', [0.125, 0.75, 0.375, 0.75, 0.625, 0.75, 0.875, 0.75, 0.375, 0.5, 0.625, 0.5, 0.625, 0.5, 0.375, 0.5, 0.375, 1.0, 0.375, 1.0, 0.625, 1.0, 0.625, 1.0, 0.375, 0.75, 0.375, 0.75, 0.625, 0.75, 0.625, 0.75, 0.625, 0.0, 0.625, 0.25, 0.375, 0.25, 0.375, 0.0, 0.625, 0.75, 0.625, 0.75, 0.625, 0.5, 0.625, 0.5, 0.375, 0.75, 0.375, 0.75, 0.375, 0.5, 0.375, 0.5, 0.625, 0.25, 0.625, 0.5, 0.375, 0.5, 0.375, 0.25, 0.625, 0.25, 0.625, 0.25, 0.375, 0.25, 0.375, 0.25, 0.625, 0.75, 0.375, 0.75, 0.375, 0.75, 0.625, 0.75, 0.125, 0.75, 0.125, 0.75, 0.875, 0.75, 0.875, 0.75, 0.625, 0.5, 0.625, 0.5, 0.375, 0.5, 0.375, 0.5, 0.625, 0.5, 0.625, 0.75, 0.375, 0.75, 0.375, 0.5, 1.0, 0.75, 1.0, 0.6768, 0.9688, 0.6768, 0.9688, 0.75, 0.9688, 0.75, 0.9688, 0.6768, 0.9375, 0.6768, 0.9375, 0.75, 0.9375, 0.75, 0.9375, 0.6768, 0.9062, 0.6768, 0.9062, 0.75, 0.9062, 0.6768, 0.875, 0.6768, 0.875, 0.75, 0.9062, 0.75, 0.875, 0.6768, 0.8438, 0.6768, 0.8438, 0.75, 0.875, 0.75, 0.8438, 0.6768, 0.8125, 0.6768, 0.8125, 0.75, 0.8438, 0.75, 0.8125, 0.6768, 0.7812, 0.6768, 0.7812, 0.75, 0.8125, 0.75, 0.7812, 0.6768, 0.75, 0.6768, 0.75, 0.75, 0.7812, 0.75, 0.75, 0.6768, 0.7188, 0.6768, 0.7188, 0.75, 0.75, 0.75, 0.7188, 0.6768, 0.6875, 0.6768, 0.6875, 0.75, 0.7188, 0.75, 0.6875, 0.6768, 0.6562, 0.6768, 0.6562, 0.75, 0.6875, 0.75, 0.6562, 0.6768, 0.625, 0.6768, 0.625, 0.75, 0.6562, 0.75, 0.625, 0.6768, 0.5938, 0.6768, 0.5938, 0.75, 0.625, 0.75, 0.5938, 0.6768, 0.5625, 0.6768, 0.5625, 0.75, 0.5938, 0.75, 0.5625, 0.6768, 0.5312, 0.6768, 0.5312, 0.75, 0.5625, 0.75, 0.5312, 0.6768, 0.5, 0.6768, 0.5, 0.75, 0.5312, 0.75, 0.5, 0.6768, 0.4688, 0.6768, 0.4688, 0.75, 0.5, 0.75, 0.4688, 0.6768, 0.4375, 0.6768, 0.4375, 0.75, 0.4688, 0.75, 0.4375, 0.6768, 0.4062, 0.6768, 0.4062, 0.75, 0.4375, 0.75, 0.4062, 0.75, 0.4063, 0.6768, 0.375, 0.6768, 0.375, 0.75, 0.375, 0.75, 0.375, 0.6768, 0.3438, 0.6768, 0.3438, 0.75, 0.3438, 0.75, 0.3438, 0.6768, 0.3125, 0.6768, 0.3125, 0.75, 0.3125, 0.75, 0.3125, 0.6768, 0.2812, 0.6768, 0.2812, 0.75, 0.2812, 0.75, 0.2812, 0.6768, 0.25, 0.6768, 0.25, 0.75, 0.25, 0.75, 0.25, 0.6768, 0.2188, 0.6768, 0.2188, 0.75, 0.2188, 0.75, 0.2188, 0.6768, 0.1875, 0.6768, 0.1875, 0.75, 0.1875, 0.75, 0.1875, 0.6768, 0.1562, 0.6768, 0.1562, 0.75, 0.1562, 0.75, 0.1562, 0.6768, 0.125, 0.6768, 0.125, 0.75, 0.125, 0.75, 0.125, 0.6768, 0.09375, 0.6768, 0.09375, 0.75, 0.09375, 0.75, 0.09375, 0.6768, 0.0625, 0.6768, 0.0625, 0.75, 0.0625, 0.75, 0.0625, 0.6768, 0.03125, 0.6768, 0.03125, 0.75, 0.03125, 0.75, 0.03125, 0.6768, 0.0, 0.6768, 0.0, 0.75, 0.875, 0.5274, 0.875, 0.5, 0.875, 0.5, 0.875, 0.528, 0.875, 0.5274, 0.875, 0.5272, 0.625, 0.75, 0.375, 0.75, 0.375, 0.75, 0.625, 0.75, 0.125, 0.528, 0.125, 0.5, 0.125, 0.5, 0.125, 0.5274, 0.125, 0.5272, 0.125, 0.5274, 0.125, 0.75, 0.125, 0.75, 0.375, 0.75, 0.875, 0.75, 0.875, 0.75, 0.625, 0.75, 0.9688, 0.7698, 0.9688, 0.75, 1.0, 0.75, 1.0, 0.7698, 0.9375, 0.7698, 0.9375, 0.75, 0.9688, 0.75, 0.9688, 0.7698, 0.9062, 0.7698, 0.9062, 0.75, 0.9375, 0.75, 0.9375, 0.7698, 0.9062, 0.75, 0.9062, 0.7698, 0.875, 0.7698, 0.875, 0.75, 0.875, 0.75, 0.875, 0.7698, 0.8438, 0.7698, 0.8438, 0.75, 0.8438, 0.75, 0.8438, 0.7698, 0.8125, 0.7698, 0.8125, 0.75, 0.8125, 0.75, 0.8125, 0.7698, 0.7812, 0.7698, 0.7812, 0.75, 0.7812, 0.75, 0.7812, 0.7698, 0.75, 0.7698, 0.75, 0.75, 0.75, 0.75, 0.75, 0.7698, 0.7188, 0.7698, 0.7188, 0.75, 0.7188, 0.75, 0.7188, 0.7698, 0.6875, 0.7698, 0.6875, 0.75, 0.6875, 0.75, 0.6875, 0.7698, 0.6562, 0.7698, 0.6562, 0.75, 0.6562, 0.75, 0.6562, 0.7698, 0.625, 0.7698, 0.625, 0.75, 0.625, 0.75, 0.625, 0.7698, 0.5938, 0.7698, 0.5938, 0.75, 0.5938, 0.75, 0.5938, 0.7698, 0.5625, 0.7698, 0.5625, 0.75, 0.5625, 0.75, 0.5625, 0.7698, 0.5312, 0.7698, 0.5312, 0.75, 0.5312, 0.75, 0.5312, 0.7698, 0.5, 0.7698, 0.5, 0.75, 0.5, 0.75, 0.5, 0.7698, 0.4688, 0.7698, 0.4688, 0.75, 0.4688, 0.7698, 0.4375, 0.7698, 0.4375, 0.75, 0.4688, 0.75, 0.4375, 0.75, 0.4375, 0.7698, 0.4062, 0.7698, 0.4062, 0.75, 0.375, 0.7698, 0.375, 0.75, 0.4062, 0.75, 0.4062, 0.7698, 0.3438, 0.7698, 0.3438, 0.75, 0.375, 0.75, 0.375, 0.7698, 0.3125, 0.7698, 0.3125, 0.75, 0.3438, 0.75, 0.3438, 0.7698, 0.2812, 0.7698, 0.2812, 0.75, 0.3125, 0.75, 0.3125, 0.7698, 0.25, 0.7698, 0.25, 0.75, 0.2812, 0.75, 0.2812, 0.7698, 0.2188, 0.7698, 0.2188, 0.75, 0.25, 0.75, 0.25, 0.7698, 0.1875, 0.7698, 0.1875, 0.75, 0.2188, 0.75, 0.2188, 0.7698, 0.1562, 0.7698, 0.1562, 0.75, 0.1875, 0.75, 0.1875, 0.7698, 0.125, 0.7698, 0.125, 0.75, 0.1562, 0.75, 0.1562, 0.7698, 0.09375, 0.7698, 0.09375, 0.75, 0.125, 0.75, 0.125, 0.7698, 0.0625, 0.7698, 0.0625, 0.75, 0.09375, 0.75, 0.09375, 0.7698, 0.03125, 0.7698, 0.03125, 0.75, 0.0625, 0.75, 0.0625, 0.7698, 0.03125, 0.75, 0.03125, 0.7698, 0.0, 0.7698, 0.0, 0.75, 0.7521, 0.5514, 0.625, 0.5, 0.875, 0.5, 0.7661, 0.5514, 0.7639, 0.5506, 0.7616, 0.5501, 0.7591, 0.5499, 0.7566, 0.5501, 0.7543, 0.5506, 0.2339, 0.5514, 0.125, 0.5, 0.375, 0.5, 0.2479, 0.5514, 0.2457, 0.5506, 0.2434, 0.5501, 0.2409, 0.5499, 0.2384, 0.5501, 0.2361, 0.5506, 1.0, 0.75, 1.0, 0.7698, 0.9688, 0.7698, 0.9688, 0.75, 0.9688, 0.75, 0.9688, 0.7698, 0.9375, 0.7698, 0.9375, 0.75, 0.9375, 0.75, 0.9375, 0.7698, 0.9062, 0.7698, 0.9062, 0.75, 0.9062, 0.7698, 0.875, 0.7698, 0.875, 0.75, 0.9062, 0.75, 0.875, 0.7698, 0.8438, 0.7698, 0.8438, 0.75, 0.875, 0.75, 0.8438, 0.7698, 0.8125, 0.7698, 0.8125, 0.75, 0.8438, 0.75, 0.8125, 0.7698, 0.7812, 0.7698, 0.7812, 0.75, 0.8125, 0.75, 0.7812, 0.7698, 0.75, 0.7698, 0.75, 0.75, 0.7812, 0.75, 0.75, 0.7698, 0.7188, 0.7698, 0.7188, 0.75, 0.75, 0.75, 0.7188, 0.7698, 0.6875, 0.7698, 0.6875, 0.75, 0.7188, 0.75, 0.6875, 0.7698, 0.6562, 0.7698, 0.6562, 0.75, 0.6875, 0.75, 0.6562, 0.7698, 0.625, 0.7698, 0.625, 0.75, 0.6562, 0.75, 0.625, 0.7698, 0.5938, 0.7698, 0.5938, 0.75, 0.625, 0.75, 0.5938, 0.75, 0.5938, 0.7698, 0.5625, 0.7698, 0.5625, 0.75, 0.5625, 0.75, 0.5625, 0.7698, 0.5312, 0.7698, 0.5312, 0.75, 0.5312, 0.75, 0.5312, 0.7698, 0.5, 0.7698, 0.5, 0.75, 0.5, 0.7698, 0.4688, 0.7698, 0.4688, 0.75, 0.5, 0.75, 0.4688, 0.7698, 0.4375, 0.7698, 0.4375, 0.75, 0.4688, 0.75, 0.4375, 0.7698, 0.4062, 0.7698, 0.4062, 0.75, 0.4375, 0.75, 0.4062, 0.75, 0.4062, 0.7698, 0.375, 0.7698, 0.375, 0.75, 0.375, 0.75, 0.375, 0.7698, 0.3438, 0.7698, 0.3438, 0.75, 0.3438, 0.75, 0.3438, 0.7698, 0.3125, 0.7698, 0.3125, 0.75, 0.3125, 0.75, 0.3125, 0.7698, 0.2812, 0.7698, 0.2812, 0.75, 0.2812, 0.75, 0.2812, 0.7698, 0.25, 0.7698, 0.25, 0.75, 0.25, 0.75, 0.25, 0.7698, 0.2188, 0.7698, 0.2188, 0.75, 0.2188, 0.75, 0.2188, 0.7698, 0.1875, 0.7698, 0.1875, 0.75, 0.1562, 0.7698, 0.1562, 0.75, 0.1875, 0.75, 0.1875, 0.7698, 0.125, 0.7698, 0.125, 0.75, 0.1562, 0.75, 0.1562, 0.7698, 0.09375, 0.7698, 0.09375, 0.75, 0.125, 0.75, 0.125, 0.7698, 0.09375, 0.75, 0.09375, 0.7698, 0.0625, 0.7698, 0.0625, 0.75, 0.0625, 0.75, 0.0625, 0.7698, 0.03125, 0.7698, 0.03125, 0.75, 0.03125, 0.75, 0.03125, 0.7698, 0.0, 0.7698, 0.0, 0.75, 0.6387, 0.5499, 0.625, 0.5, 0.7521, 0.5514, 0.7502, 0.5524, 0.7486, 0.5537, 0.7474, 0.5552, 0.7467, 0.5568, 0.7464, 0.5585, 0.7467, 0.5602, 0.7474, 0.5618, 0.7486, 0.5632, 0.6511, 0.5602, 0.6514, 0.5585, 0.6511, 0.5568, 0.6504, 0.5552, 0.6492, 0.5537, 0.6477, 0.5524, 0.6457, 0.5514, 0.6436, 0.5506, 0.6412, 0.5501, 0.3489, 0.5602, 0.2514, 0.5632, 0.2526, 0.5618, 0.2533, 0.5602, 0.2536, 0.5585, 0.2533, 0.5568, 0.2526, 0.5552, 0.2514, 0.5537, 0.2498, 0.5524, 0.2479, 0.5514, 0.375, 0.5, 0.3613, 0.5499, 0.3588, 0.5501, 0.3564, 0.5506, 0.3543, 0.5514, 0.3523, 0.5524, 0.3508, 0.5537, 0.3496, 0.5552, 0.3489, 0.5568, 0.3486, 0.5585, 1.0, 0.75, 1.0, 0.6768, 0.9688, 0.6768, 0.9688, 0.75, 0.9688, 0.75, 0.9688, 0.6768, 0.9375, 0.6768, 0.9375, 0.75, 0.9375, 0.75, 0.9375, 0.6768, 0.9062, 0.6768, 0.9062, 0.75, 0.9062, 0.6768, 0.875, 0.6768, 0.875, 0.75, 0.9062, 0.75, 0.875, 0.6768, 0.8438, 0.6768, 0.8438, 0.75, 0.875, 0.75, 0.8438, 0.6768, 0.8125, 0.6768, 0.8125, 0.75, 0.8438, 0.75, 0.8125, 0.6768, 0.7812, 0.6768, 0.7812, 0.75, 0.8125, 0.75, 0.7812, 0.6768, 0.75, 0.6768, 0.75, 0.75, 0.7812, 0.75, 0.75, 0.6768, 0.7188, 0.6768, 0.7188, 0.75, 0.75, 0.75, 0.7188, 0.6768, 0.6875, 0.6768, 0.6875, 0.75, 0.7188, 0.75, 0.6875, 0.6768, 0.6562, 0.6768, 0.6562, 0.75, 0.6875, 0.75, 0.6562, 0.6768, 0.625, 0.6768, 0.625, 0.75, 0.6562, 0.75, 0.625, 0.6768, 0.5938, 0.6768, 0.5938, 0.75, 0.625, 0.75, 0.5938, 0.6768, 0.5625, 0.6768, 0.5625, 0.75, 0.5938, 0.75, 0.5625, 0.6768, 0.5312, 0.6768, 0.5312, 0.75, 0.5625, 0.75, 0.5312, 0.6768, 0.5, 0.6768, 0.5, 0.75, 0.5312, 0.75, 0.5, 0.6768, 0.4688, 0.6768, 0.4688, 0.75, 0.5, 0.75, 0.4688, 0.6768, 0.4375, 0.6768, 0.4375, 0.75, 0.4688, 0.75, 0.4375, 0.6768, 0.4062, 0.6768, 0.4062, 0.75, 0.4375, 0.75, 0.4062, 0.75, 0.4063, 0.6768, 0.375, 0.6768, 0.375, 0.75, 0.375, 0.75, 0.375, 0.6768, 0.3438, 0.6768, 0.3438, 0.75, 0.3438, 0.75, 0.3438, 0.6768, 0.3125, 0.6768, 0.3125, 0.75, 0.3125, 0.75, 0.3125, 0.6768, 0.2812, 0.6768, 0.2812, 0.75, 0.2812, 0.75, 0.2812, 0.6768, 0.25, 0.6768, 0.25, 0.75, 0.25, 0.75, 0.25, 0.6768, 0.2188, 0.6768, 0.2188, 0.75, 0.2188, 0.75, 0.2188, 0.6768, 0.1875, 0.6768, 0.1875, 0.75, 0.1875, 0.75, 0.1875, 0.6768, 0.1562, 0.6768, 0.1562, 0.75, 0.1562, 0.75, 0.1562, 0.6768, 0.125, 0.6768, 0.125, 0.75, 0.125, 0.75, 0.125, 0.6768, 0.09375, 0.6768, 0.09375, 0.75, 0.09375, 0.75, 0.09375, 0.6768, 0.0625, 0.6768, 0.0625, 0.75, 0.0625, 0.75, 0.0625, 0.6768, 0.03125, 0.6768, 0.03125, 0.75, 0.03125, 0.75, 0.03125, 0.6768, 0.0, 0.6768, 0.0, 0.75, 0.625, 0.528, 0.625, 0.5, 0.625, 0.5, 0.625, 0.5289, 0.625, 0.528, 0.625, 0.5274, 0.625, 0.5272, 0.625, 0.5274, 0.375, 0.5289, 0.375, 0.5, 0.375, 0.5, 0.375, 0.528, 0.375, 0.5274, 0.375, 0.5272, 0.375, 0.5274, 0.375, 0.528, 0.9688, 0.785, 0.9688, 0.75, 1.0, 0.75, 1.0, 0.785, 0.9375, 0.785, 0.9375, 0.75, 0.9688, 0.75, 0.9688, 0.785, 0.9062, 0.785, 0.9062, 0.75, 0.9375, 0.75, 0.9375, 0.785, 0.9062, 0.75, 0.9062, 0.785, 0.875, 0.785, 0.875, 0.75, 0.875, 0.75, 0.875, 0.785, 0.8438, 0.785, 0.8438, 0.75, 0.8438, 0.75, 0.8438, 0.785, 0.8125, 0.785, 0.8125, 0.75, 0.8125, 0.75, 0.8125, 0.785, 0.7812, 0.785, 0.7812, 0.75, 0.7812, 0.75, 0.7812, 0.785, 0.75, 0.785, 0.75, 0.75, 0.75, 0.75, 0.75, 0.785, 0.7188, 0.785, 0.7188, 0.75, 0.7188, 0.75, 0.7188, 0.785, 0.6875, 0.785, 0.6875, 0.75, 0.6875, 0.75, 0.6875, 0.785, 0.6562, 0.785, 0.6562, 0.75, 0.6562, 0.75, 0.6562, 0.785, 0.625, 0.785, 0.625, 0.75, 0.625, 0.75, 0.625, 0.785, 0.5938, 0.785, 0.5938, 0.75, 0.5938, 0.75, 0.5938, 0.785, 0.5625, 0.785, 0.5625, 0.75, 0.5625, 0.75, 0.5625, 0.785, 0.5312, 0.785, 0.5312, 0.75, 0.5, 0.75, 0.5312, 0.75, 0.5312, 0.785, 0.5, 0.785, 0.4688, 0.75, 0.5, 0.75, 0.5, 0.785, 0.4688, 0.785, 0.4375, 0.75, 0.4688, 0.75, 0.4688, 0.785, 0.4375, 0.785, 0.4062, 0.75, 0.4375, 0.75, 0.4375, 0.785, 0.4062, 0.785, 0.375, 0.785, 0.375, 0.75, 0.4062, 0.75, 0.4062, 0.785, 0.3438, 0.785, 0.3438, 0.75, 0.375, 0.75, 0.375, 0.785, 0.3438, 0.75, 0.3438, 0.785, 0.3125, 0.785, 0.3125, 0.75, 0.2812, 0.785, 0.2812, 0.75, 0.3125, 0.75, 0.3125, 0.785, 0.25, 0.785, 0.25, 0.75, 0.2812, 0.75, 0.2812, 0.785, 0.2188, 0.785, 0.2188, 0.75, 0.25, 0.75, 0.25, 0.785, 0.1875, 0.785, 0.1875, 0.75, 0.2188, 0.75, 0.2188, 0.785, 0.1562, 0.785, 0.1562, 0.75, 0.1875, 0.75, 0.1875, 0.785, 0.125, 0.785, 0.125, 0.75, 0.1562, 0.75, 0.1562, 0.785, 0.09375, 0.785, 0.09375, 0.75, 0.125, 0.75, 0.125, 0.785, 0.0625, 0.785, 0.0625, 0.75, 0.09375, 0.75, 0.09375, 0.785, 0.03125, 0.785, 0.03125, 0.75, 0.0625, 0.75, 0.0625, 0.785, 0.03125, 0.75, 0.03125, 0.785, 0.0, 0.785, 0.0, 0.75, 0.625, 0.7205, 0.625, 0.75, 0.625, 0.75, 0.625, 0.7219, 0.625, 0.7227, 0.625, 0.723, 0.625, 0.7227, 0.625, 0.7219, 0.625, 0.7219, 0.625, 0.75, 0.625, 0.5, 0.625, 0.528, 0.625, 0.5289, 0.625, 0.5302, 0.625, 0.5318, 0.625, 0.5335, 0.625, 0.5354, 0.625, 0.5374, 0.625, 0.5394, 0.625, 0.5413, 0.625, 0.5431, 0.625, 0.5446, 0.625, 0.5459, 0.625, 0.5469, 0.625, 0.5474, 0.625, 0.5476, 0.625, 0.5474, 0.625, 0.5469, 0.625, 0.5459, 0.625, 0.5446, 0.625, 0.5431, 0.625, 0.5413, 0.625, 0.5394, 0.625, 0.5374, 0.625, 0.5354, 0.625, 0.5335, 0.625, 0.5318, 0.625, 0.5302, 0.625, 0.5289, 0.625, 0.5, 0.625, 0.75, 0.625, 0.7205, 0.625, 0.7187, 0.625, 0.7165, 0.625, 0.714, 0.625, 0.7113, 0.625, 0.7085, 0.625, 0.7057, 0.625, 0.7029, 0.625, 0.7004, 0.625, 0.6982, 0.625, 0.6964, 0.625, 0.6951, 0.625, 0.6943, 0.625, 0.694, 0.625, 0.6943, 0.625, 0.6951, 0.625, 0.6964, 0.625, 0.6982, 0.625, 0.7004, 0.625, 0.7029, 0.625, 0.7057, 0.625, 0.7085, 0.625, 0.7113, 0.625, 0.714, 0.625, 0.7165, 0.625, 0.7187, 0.625, 0.7205, 0.375, 0.5289, 0.375, 0.528, 0.375, 0.5, 0.375, 0.75, 0.375, 0.7219, 0.375, 0.7205, 0.375, 0.7187, 0.375, 0.7165, 0.375, 0.714, 0.375, 0.7113, 0.375, 0.7085, 0.375, 0.7057, 0.375, 0.7029, 0.375, 0.7004, 0.375, 0.6982, 0.375, 0.6964, 0.375, 0.6951, 0.375, 0.6943, 0.375, 0.694, 0.375, 0.6943, 0.375, 0.6951, 0.375, 0.6964, 0.375, 0.6982, 0.375, 0.7004, 0.375, 0.7029, 0.375, 0.7057, 0.375, 0.7085, 0.375, 0.7113, 0.375, 0.714, 0.375, 0.7165, 0.375, 0.7187, 0.375, 0.7205, 0.375, 0.75, 0.375, 0.5, 0.375, 0.5289, 0.375, 0.5302, 0.375, 0.5318, 0.375, 0.5335, 0.375, 0.5354, 0.375, 0.5374, 0.375, 0.5394, 0.375, 0.5413, 0.375, 0.5431, 0.375, 0.5446, 0.375, 0.5459, 0.375, 0.5469, 0.375, 0.5474, 0.375, 0.5476, 0.375, 0.5474, 0.375, 0.5469, 0.375, 0.5459, 0.375, 0.5446, 0.375, 0.5431, 0.375, 0.5413, 0.375, 0.5394, 0.375, 0.5374, 0.375, 0.5354, 0.375, 0.5335, 0.375, 0.5318, 0.375, 0.5302, 0.375, 0.7219, 0.375, 0.75, 0.375, 0.75, 0.375, 0.7205, 0.375, 0.7219, 0.375, 0.7227, 0.375, 0.723, 0.375, 0.7227, 0.9688, 0.7698, 0.9688, 0.75, 1.0, 0.75, 1.0, 0.7698, 0.9375, 0.7698, 0.9375, 0.75, 0.9688, 0.75, 0.9688, 0.7698, 0.9062, 0.7698, 0.9062, 0.75, 0.9375, 0.75, 0.9375, 0.7698, 0.9062, 0.75, 0.9062, 0.7698, 0.875, 0.7698, 0.875, 0.75, 0.875, 0.75, 0.875, 0.7698, 0.8438, 0.7698, 0.8438, 0.75, 0.8438, 0.75, 0.8438, 0.7698, 0.8125, 0.7698, 0.8125, 0.75, 0.8125, 0.75, 0.8125, 0.7698, 0.7812, 0.7698, 0.7812, 0.75, 0.7812, 0.75, 0.7812, 0.7698, 0.75, 0.7698, 0.75, 0.75, 0.75, 0.75, 0.75, 0.7698, 0.7188, 0.7698, 0.7188, 0.75, 0.7188, 0.75, 0.7188, 0.7698, 0.6875, 0.7698, 0.6875, 0.75, 0.6875, 0.75, 0.6875, 0.7698, 0.6562, 0.7698, 0.6562, 0.75, 0.625, 0.75, 0.6562, 0.75, 0.6562, 0.7698, 0.625, 0.7698, 0.5938, 0.75, 0.625, 0.75, 0.625, 0.7698, 0.5938, 0.7698, 0.5625, 0.75, 0.5938, 0.75, 0.5938, 0.7698, 0.5625, 0.7698, 0.5312, 0.75, 0.5625, 0.75, 0.5625, 0.7698, 0.5312, 0.7698, 0.5, 0.75, 0.5312, 0.75, 0.5312, 0.7698, 0.5, 0.7698, 0.4688, 0.75, 0.5, 0.75, 0.5, 0.7698, 0.4688, 0.7698, 0.4375, 0.75, 0.4688, 0.75, 0.4688, 0.7698, 0.4375, 0.7698, 0.4062, 0.75, 0.4375, 0.75, 0.4375, 0.7698, 0.4062, 0.7698, 0.375, 0.7698, 0.375, 0.75, 0.4062, 0.75, 0.4062, 0.7698, 0.3438, 0.7698, 0.3438, 0.75, 0.375, 0.75, 0.375, 0.7698, 0.3125, 0.7698, 0.3125, 0.75, 0.3438, 0.75, 0.3438, 0.7698, 0.3125, 0.75, 0.3125, 0.7698, 0.2812, 0.7698, 0.2812, 0.75, 0.25, 0.7698, 0.25, 0.75, 0.2812, 0.75, 0.2812, 0.7698, 0.2188, 0.7698, 0.2188, 0.75, 0.25, 0.75, 0.25, 0.7698, 0.1875, 0.7698, 0.1875, 0.75, 0.2188, 0.75, 0.2188, 0.7698, 0.1562, 0.7698, 0.1562, 0.75, 0.1875, 0.75, 0.1875, 0.7698, 0.125, 0.7698, 0.125, 0.75, 0.1562, 0.75, 0.1562, 0.7698, 0.09375, 0.7698, 0.09375, 0.75, 0.125, 0.75, 0.125, 0.7698, 0.0625, 0.7698, 0.0625, 0.75, 0.09375, 0.75, 0.09375, 0.7698, 0.03125, 0.7698, 0.03125, 0.75, 0.0625, 0.75, 0.0625, 0.7698, 0.03125, 0.75, 0.03125, 0.7698, 0.0, 0.7698, 0.0, 0.75, 0.6387, 0.6951, 0.625, 0.75, 0.625, 0.5, 0.6387, 0.5499, 0.6363, 0.5501, 0.6339, 0.5506, 0.6317, 0.5514, 0.6298, 0.5524, 0.6282, 0.5537, 0.627, 0.5552, 0.6263, 0.5568, 0.6261, 0.5585, 0.6263, 0.5602, 0.627, 0.5618, 0.6282, 0.5632, 0.6298, 0.5645, 0.6317, 0.5656, 0.6339, 0.5664, 0.6363, 0.5669, 0.6387, 0.567, 0.6412, 0.5669, 0.6387, 0.678, 0.6363, 0.6782, 0.6339, 0.6787, 0.6317, 0.6795, 0.6298, 0.6805, 0.6282, 0.6818, 0.627, 0.6833, 0.6263, 0.6849, 0.6261, 0.6866, 0.6263, 0.6883, 0.627, 0.6899, 0.6282, 0.6913, 0.6298, 0.6926, 0.6317, 0.6937, 0.6339, 0.6945, 0.6363, 0.695, 0.3637, 0.5501, 0.3613, 0.5499, 0.375, 0.5, 0.375, 0.75, 0.3613, 0.6951, 0.3637, 0.695, 0.3661, 0.6945, 0.3683, 0.6937, 0.3702, 0.6926, 0.3718, 0.6913, 0.373, 0.6899, 0.3737, 0.6883, 0.3739, 0.6866, 0.3737, 0.6849, 0.373, 0.6833, 0.3718, 0.6818, 0.3702, 0.6805, 0.3683, 0.6795, 0.3661, 0.6787, 0.3637, 0.6782, 0.3613, 0.678, 0.3588, 0.5669, 0.3613, 0.567, 0.3637, 0.5669, 0.3661, 0.5664, 0.3683, 0.5656, 0.3702, 0.5645, 0.3718, 0.5632, 0.373, 0.5618, 0.3737, 0.5602, 0.3739, 0.5585, 0.3737, 0.5568, 0.373, 0.5552, 0.3718, 0.5537, 0.3702, 0.5524, 0.3683, 0.5514, 0.3661, 0.5506, 0.9688, 0.7698, 0.9688, 0.75, 1.0, 0.75, 1.0, 0.7698, 0.9375, 0.7698, 0.9375, 0.75, 0.9688, 0.75, 0.9688, 0.7698, 0.9062, 0.7698, 0.9062, 0.75, 0.9375, 0.75, 0.9375, 0.7698, 0.9062, 0.75, 0.9062, 0.7698, 0.875, 0.7698, 0.875, 0.75, 0.875, 0.75, 0.875, 0.7698, 0.8438, 0.7698, 0.8438, 0.75, 0.8438, 0.75, 0.8438, 0.7698, 0.8125, 0.7698, 0.8125, 0.75, 0.8125, 0.75, 0.8125, 0.7698, 0.7812, 0.7698, 0.7812, 0.75, 0.7812, 0.7698, 0.7669, 0.7698, 0.75, 0.7698, 0.75, 0.75, 0.7656, 0.75, 0.7812, 0.75, 0.75, 0.7698, 0.7188, 0.7698, 0.7188, 0.75, 0.75, 0.75, 0.7188, 0.7698, 0.6875, 0.7698, 0.6875, 0.75, 0.7188, 0.75, 0.6875, 0.7698, 0.6562, 0.7698, 0.6562, 0.75, 0.6875, 0.75, 0.6562, 0.7698, 0.625, 0.7698, 0.625, 0.75, 0.6562, 0.75, 0.625, 0.7698, 0.5938, 0.7698, 0.5938, 0.75, 0.625, 0.75, 0.5938, 0.7698, 0.5625, 0.7698, 0.5625, 0.75, 0.5938, 0.75, 0.5625, 0.75, 0.5625, 0.7698, 0.5312, 0.7698, 0.5312, 0.75, 0.5312, 0.75, 0.5312, 0.7698, 0.5, 0.7698, 0.5, 0.75, 0.5, 0.75, 0.5, 0.7698, 0.4688, 0.7698, 0.4688, 0.75, 0.4688, 0.75, 0.4688, 0.7698, 0.4375, 0.7698, 0.4375, 0.75, 0.4375, 0.75, 0.4375, 0.7698, 0.4062, 0.7698, 0.4062, 0.75, 0.375, 0.7698, 0.375, 0.75, 0.4062, 0.75, 0.4062, 0.7698, 0.375, 0.75, 0.375, 0.7698, 0.3438, 0.7698, 0.3438, 0.75, 0.3438, 0.75, 0.3438, 0.7698, 0.3125, 0.7698, 0.3125, 0.75, 0.3125, 0.75, 0.3125, 0.7698, 0.2812, 0.7698, 0.2812, 0.75, 0.2812, 0.75, 0.2812, 0.7698, 0.25, 0.7698, 0.25, 0.75, 0.25, 0.75, 0.25, 0.7698, 0.2188, 0.7698, 0.2188, 0.75, 0.2188, 0.75, 0.2188, 0.7698, 0.1875, 0.7698, 0.1875, 0.75, 0.1875, 0.75, 0.1875, 0.7698, 0.1562, 0.7698, 0.1562, 0.75, 0.125, 0.7698, 0.125, 0.75, 0.1562, 0.75, 0.1562, 0.7698, 0.09375, 0.7698, 0.09375, 0.75, 0.125, 0.75, 0.125, 0.7698, 0.0625, 0.7698, 0.0625, 0.75, 0.09375, 0.75, 0.09375, 0.7698, 0.03125, 0.7698, 0.03125, 0.75, 0.0625, 0.75, 0.0625, 0.7698, 0.03125, 0.75, 0.03125, 0.7698, 0.0, 0.7698, 0.0, 0.75, 0.7639, 0.6945, 0.875, 0.75, 0.625, 0.75, 0.6387, 0.6951, 0.6412, 0.695, 0.6436, 0.6945, 0.6457, 0.6937, 0.6477, 0.6926, 0.6492, 0.6913, 0.6504, 0.6899, 0.6511, 0.6883, 0.6514, 0.6866, 0.6511, 0.6849, 0.6504, 0.6833, 0.7466, 0.6857, 0.7464, 0.6866, 0.7467, 0.6883, 0.7474, 0.6899, 0.7486, 0.6913, 0.7502, 0.6926, 0.7521, 0.6937, 0.7543, 0.6945, 0.7566, 0.695, 0.7591, 0.6951, 0.7616, 0.695, 0.7466, 0.6857, 0.6504, 0.6833, 0.6492, 0.6818, 0.6477, 0.6805, 0.6457, 0.6795, 0.6436, 0.6787, 0.6412, 0.6782, 0.6387, 0.678, 0.6412, 0.5669, 0.6436, 0.5664, 0.6457, 0.5656, 0.6477, 0.5645, 0.6492, 0.5632, 0.6504, 0.5618, 0.6511, 0.5602, 0.7486, 0.5632, 0.7502, 0.5645, 0.7521, 0.5656, 0.7543, 0.5664, 0.7566, 0.5669, 0.7591, 0.567, 0.7616, 0.5669, 0.7639, 0.5664, 0.7661, 0.5656, 0.768, 0.5645, 0.7696, 0.5632, 0.7708, 0.5618, 0.7715, 0.5602, 0.7717, 0.5585, 0.7715, 0.5568, 0.7708, 0.5552, 0.7696, 0.5537, 0.768, 0.5524, 0.7661, 0.5514, 0.875, 0.5, 0.875, 0.75, 0.7639, 0.6945, 0.7661, 0.6937, 0.768, 0.6926, 0.7696, 0.6913, 0.7708, 0.6899, 0.7715, 0.6883, 0.7717, 0.6866, 0.7715, 0.6849, 0.7708, 0.6833, 0.7696, 0.6818, 0.768, 0.6805, 0.7661, 0.6795, 0.7639, 0.6787, 0.7616, 0.6782, 0.7591, 0.678, 0.7566, 0.6782, 0.7543, 0.6787, 0.7521, 0.6795, 0.7502, 0.6805, 0.7486, 0.6818, 0.7474, 0.6833, 0.7467, 0.6849, 0.2361, 0.6945, 0.125, 0.75, 0.125, 0.5, 0.2339, 0.5514, 0.232, 0.5524, 0.2304, 0.5537, 0.2292, 0.5552, 0.2285, 0.5568, 0.2283, 0.5585, 0.2285, 0.5602, 0.2292, 0.5618, 0.2304, 0.5632, 0.232, 0.5645, 0.2339, 0.5656, 0.2361, 0.5664, 0.2384, 0.5669, 0.2409, 0.567, 0.2434, 0.5669, 0.2457, 0.5664, 0.2479, 0.5656, 0.2498, 0.5645, 0.2514, 0.5632, 0.3489, 0.5602, 0.3496, 0.5618, 0.3508, 0.5632, 0.3523, 0.5645, 0.3543, 0.5656, 0.3564, 0.5664, 0.3588, 0.5669, 0.3613, 0.678, 0.3588, 0.6782, 0.3564, 0.6787, 0.3543, 0.6795, 0.3523, 0.6805, 0.3508, 0.6818, 0.3496, 0.6833, 0.2534, 0.6857, 0.2533, 0.6849, 0.2526, 0.6833, 0.2514, 0.6818, 0.2498, 0.6805, 0.2479, 0.6795, 0.2457, 0.6787, 0.2434, 0.6782, 0.2409, 0.678, 0.2384, 0.6782, 0.2361, 0.6787, 0.2339, 0.6795, 0.232, 0.6805, 0.2304, 0.6818, 0.2292, 0.6833, 0.2285, 0.6849, 0.2283, 0.6866, 0.2285, 0.6883, 0.2292, 0.6899, 0.2304, 0.6913, 0.232, 0.6926, 0.2339, 0.6937, 0.2536, 0.6866, 0.2534, 0.6857, 0.3496, 0.6833, 0.3489, 0.6849, 0.3486, 0.6866, 0.3489, 0.6883, 0.3496, 0.6899, 0.3508, 0.6913, 0.3523, 0.6926, 0.3543, 0.6937, 0.3564, 0.6945, 0.3588, 0.695, 0.3613, 0.6951, 0.375, 0.75, 0.125, 0.75, 0.2361, 0.6945, 0.2384, 0.695, 0.2409, 0.6951, 0.2434, 0.695, 0.2457, 0.6945, 0.2479, 0.6937, 0.2498, 0.6926, 0.2514, 0.6913, 0.2526, 0.6899, 0.2533, 0.6883, 0.9688, 0.785, 0.9688, 0.75, 1.0, 0.75, 1.0, 0.785, 0.9375, 0.785, 0.9375, 0.75, 0.9688, 0.75, 0.9688, 0.785, 0.9062, 0.785, 0.9062, 0.75, 0.9375, 0.75, 0.9375, 0.785, 0.9062, 0.75, 0.9062, 0.785, 0.875, 0.785, 0.875, 0.75, 0.875, 0.75, 0.875, 0.785, 0.8438, 0.785, 0.8438, 0.75, 0.8438, 0.75, 0.8438, 0.785, 0.8125, 0.785, 0.8125, 0.75, 0.8125, 0.75, 0.8125, 0.785, 0.7812, 0.785, 0.7812, 0.75, 0.7812, 0.75, 0.7812, 0.785, 0.75, 0.785, 0.75, 0.75, 0.75, 0.75, 0.75, 0.785, 0.7188, 0.785, 0.7188, 0.75, 0.7188, 0.75, 0.7188, 0.785, 0.6875, 0.785, 0.6875, 0.75, 0.6875, 0.75, 0.6875, 0.785, 0.6562, 0.785, 0.6562, 0.75, 0.6562, 0.75, 0.6562, 0.785, 0.625, 0.785, 0.625, 0.75, 0.625, 0.75, 0.625, 0.785, 0.5938, 0.785, 0.5938, 0.75, 0.5625, 0.75, 0.5938, 0.75, 0.5938, 0.785, 0.5625, 0.785, 0.5312, 0.75, 0.5625, 0.75, 0.5625, 0.785, 0.5312, 0.785, 0.5, 0.75, 0.5312, 0.75, 0.5312, 0.785, 0.5, 0.785, 0.4688, 0.75, 0.5, 0.75, 0.5, 0.785, 0.4688, 0.785, 0.4375, 0.75, 0.4688, 0.75, 0.4688, 0.785, 0.4375, 0.785, 0.4062, 0.75, 0.4375, 0.75, 0.4375, 0.785, 0.4062, 0.785, 0.375, 0.785, 0.375, 0.75, 0.4062, 0.75, 0.4062, 0.785, 0.3438, 0.785, 0.3438, 0.75, 0.375, 0.75, 0.375, 0.785, 0.3125, 0.785, 0.3125, 0.75, 0.3438, 0.75, 0.3438, 0.785, 0.2812, 0.785, 0.2812, 0.75, 0.3125, 0.75, 0.3125, 0.785, 0.2812, 0.75, 0.2812, 0.785, 0.25, 0.785, 0.25, 0.75, 0.2188, 0.785, 0.2188, 0.75, 0.25, 0.75, 0.25, 0.785, 0.1875, 0.785, 0.1875, 0.75, 0.2188, 0.75, 0.2188, 0.785, 0.1562, 0.785, 0.1562, 0.75, 0.1875, 0.75, 0.1875, 0.785, 0.125, 0.785, 0.125, 0.75, 0.1562, 0.75, 0.1562, 0.785, 0.09375, 0.785, 0.09375, 0.75, 0.125, 0.75, 0.125, 0.785, 0.0625, 0.785, 0.0625, 0.75, 0.09375, 0.75, 0.09375, 0.785, 0.03125, 0.785, 0.03125, 0.75, 0.0625, 0.75, 0.0625, 0.785, 0.03125, 0.75, 0.03125, 0.785, 0.0, 0.785, 0.0, 0.75, 0.875, 0.7219, 0.875, 0.75, 0.875, 0.75, 0.875, 0.7227, 0.875, 0.723, 0.875, 0.7227, 0.875, 0.7227, 0.875, 0.75, 0.875, 0.5, 0.875, 0.5274, 0.875, 0.528, 0.875, 0.5289, 0.875, 0.5302, 0.875, 0.5318, 0.875, 0.5335, 0.875, 0.5354, 0.875, 0.5374, 0.875, 0.5394, 0.875, 0.5413, 0.875, 0.5431, 0.875, 0.5446, 0.875, 0.5459, 0.875, 0.5469, 0.875, 0.5474, 0.875, 0.5476, 0.875, 0.5474, 0.875, 0.5469, 0.875, 0.5459, 0.875, 0.5446, 0.875, 0.5431, 0.875, 0.5413, 0.875, 0.5394, 0.875, 0.5374, 0.875, 0.5354, 0.875, 0.5335, 0.875, 0.5318, 0.875, 0.5302, 0.875, 0.5289, 0.875, 0.528, 0.875, 0.5, 0.875, 0.75, 0.875, 0.7219, 0.875, 0.7205, 0.875, 0.7187, 0.875, 0.7165, 0.875, 0.714, 0.875, 0.7113, 0.875, 0.7085, 0.875, 0.7057, 0.875, 0.7029, 0.875, 0.7004, 0.875, 0.6982, 0.875, 0.6964, 0.875, 0.6951, 0.875, 0.6943, 0.875, 0.694, 0.875, 0.6943, 0.875, 0.6951, 0.875, 0.6964, 0.875, 0.6982, 0.875, 0.7004, 0.875, 0.7029, 0.875, 0.7057, 0.875, 0.7085, 0.875, 0.7113, 0.875, 0.714, 0.875, 0.7165, 0.875, 0.7187, 0.875, 0.7205, 0.875, 0.7219, 0.125, 0.528, 0.125, 0.5274, 0.125, 0.5, 0.125, 0.75, 0.125, 0.7227, 0.125, 0.7219, 0.125, 0.7205, 0.125, 0.7187, 0.125, 0.7165, 0.125, 0.714, 0.125, 0.7113, 0.125, 0.7085, 0.125, 0.7057, 0.125, 0.7029, 0.125, 0.7004, 0.125, 0.6982, 0.125, 0.6964, 0.125, 0.6951, 0.125, 0.6943, 0.125, 0.694, 0.125, 0.6943, 0.125, 0.6951, 0.125, 0.6964, 0.125, 0.6982, 0.125, 0.7004, 0.125, 0.7029, 0.125, 0.7057, 0.125, 0.7085, 0.125, 0.7113, 0.125, 0.714, 0.125, 0.7165, 0.125, 0.7187, 0.125, 0.7205, 0.125, 0.7219, 0.125, 0.75, 0.125, 0.5, 0.125, 0.528, 0.125, 0.5289, 0.125, 0.5302, 0.125, 0.5318, 0.125, 0.5335, 0.125, 0.5354, 0.125, 0.5374, 0.125, 0.5394, 0.125, 0.5413, 0.125, 0.5431, 0.125, 0.5446, 0.125, 0.5459, 0.125, 0.5469, 0.125, 0.5474, 0.125, 0.5476, 0.125, 0.5474, 0.125, 0.5469, 0.125, 0.5459, 0.125, 0.5446, 0.125, 0.5431, 0.125, 0.5413, 0.125, 0.5394, 0.125, 0.5374, 0.125, 0.5354, 0.125, 0.5335, 0.125, 0.5318, 0.125, 0.5302, 0.125, 0.5289, 0.125, 0.7227, 0.125, 0.75, 0.125, 0.75, 0.125, 0.7219, 0.125, 0.7227, 0.125, 0.723, 0.9688, 0.7946, 0.9688, 0.75, 1.0, 0.75, 1.0, 0.7946, 0.9375, 0.7946, 0.9375, 0.75, 0.9688, 0.75, 0.9688, 0.7946, 0.9062, 0.7946, 0.9062, 0.75, 0.9375, 0.75, 0.9375, 0.7946, 0.9062, 0.75, 0.9062, 0.7946, 0.875, 0.7946, 0.875, 0.75, 0.875, 0.75, 0.875, 0.7946, 0.8438, 0.7946, 0.8438, 0.75, 0.8438, 0.75, 0.8438, 0.7946, 0.8125, 0.7946, 0.8125, 0.75, 0.8125, 0.75, 0.8125, 0.7946, 0.7812, 0.7946, 0.7812, 0.75, 0.7812, 0.75, 0.7812, 0.7946, 0.75, 0.7946, 0.75, 0.75, 0.75, 0.75, 0.75, 0.7946, 0.7188, 0.7946, 0.7188, 0.75, 0.7188, 0.75, 0.7188, 0.7946, 0.6875, 0.7946, 0.6875, 0.75, 0.6875, 0.75, 0.6875, 0.7946, 0.6562, 0.7946, 0.6562, 0.75, 0.6562, 0.75, 0.6562, 0.7946, 0.625, 0.7946, 0.625, 0.75, 0.625, 0.75, 0.625, 0.7946, 0.5938, 0.7946, 0.5938, 0.75, 0.5938, 0.75, 0.5938, 0.7946, 0.5625, 0.7946, 0.5625, 0.75, 0.5625, 0.75, 0.5625, 0.7946, 0.5312, 0.7946, 0.5312, 0.75, 0.5312, 0.75, 0.5312, 0.7946, 0.5, 0.7946, 0.5, 0.75, 0.5, 0.75, 0.5, 0.7946, 0.4688, 0.7946, 0.4688, 0.75, 0.4687, 0.7946, 0.4375, 0.7946, 0.4375, 0.75, 0.4688, 0.75, 0.4375, 0.75, 0.4375, 0.7946, 0.4062, 0.7946, 0.4062, 0.75, 0.375, 0.7946, 0.375, 0.75, 0.4062, 0.75, 0.4062, 0.7946, 0.3438, 0.7946, 0.3438, 0.75, 0.375, 0.75, 0.375, 0.7946, 0.3125, 0.7946, 0.3125, 0.75, 0.3438, 0.75, 0.3438, 0.7946, 0.2812, 0.7946, 0.2812, 0.75, 0.3125, 0.75, 0.3125, 0.7946, 0.25, 0.7946, 0.25, 0.75, 0.2812, 0.75, 0.2812, 0.7946, 0.2188, 0.7946, 0.2188, 0.75, 0.25, 0.75, 0.25, 0.7946, 0.1875, 0.7946, 0.1875, 0.75, 0.2188, 0.75, 0.2188, 0.7946, 0.1562, 0.7946, 0.1562, 0.75, 0.1875, 0.75, 0.1875, 0.7946, 0.125, 0.7946, 0.125, 0.75, 0.1562, 0.75, 0.1562, 0.7946, 0.09375, 0.7946, 0.09375, 0.75, 0.125, 0.75, 0.125, 0.7946, 0.0625, 0.7946, 0.0625, 0.75, 0.09375, 0.75, 0.09375, 0.7946, 0.03125, 0.7946, 0.03125, 0.75, 0.0625, 0.75, 0.0625, 0.7946, 0.03125, 0.75, 0.03125, 0.7946, 0.0, 0.7946, 0.0, 0.75, 0.3524, 0.75, 0.375, 0.75, 0.375, 0.75, 0.3493, 0.75, 0.3524, 0.75, 0.3553, 0.75, 0.358, 0.75, 0.3604, 0.75, 0.3623, 0.75, 0.3638, 0.75, 0.3646, 0.75, 0.3649, 0.75, 0.3646, 0.75, 0.3638, 0.75, 0.3623, 0.75, 0.3604, 0.75, 0.358, 0.75, 0.3553, 0.75, 0.3493, 0.75, 0.375, 0.75, 0.125, 0.75, 0.375, 0.75, 0.3524, 0.75, 0.3493, 0.75, 0.3462, 0.75, 0.3433, 0.75, 0.3406, 0.75, 0.3382, 0.75, 0.3363, 0.75, 0.3348, 0.75, 0.334, 0.75, 0.3337, 0.75, 0.334, 0.75, 0.3348, 0.75, 0.3363, 0.75, 0.3382, 0.75, 0.3406, 0.75, 0.3433, 0.75, 0.3462, 0.75, 0.6476, 0.75, 0.625, 0.75, 0.875, 0.75, 0.625, 0.75, 0.6507, 0.75, 0.6538, 0.75, 0.6567, 0.75, 0.6594, 0.75, 0.6618, 0.75, 0.6637, 0.75, 0.6652, 0.75, 0.666, 0.75, 0.6663, 0.75, 0.666, 0.75, 0.6652, 0.75, 0.6637, 0.75, 0.6618, 0.75, 0.6594, 0.75, 0.6567, 0.75, 0.6538, 0.75, 0.6507, 0.75, 0.625, 0.75, 0.625, 0.75, 0.6476, 0.75, 0.6447, 0.75, 0.642, 0.75, 0.6396, 0.75, 0.6377, 0.75, 0.6362, 0.75, 0.6354, 0.75, 0.6351, 0.75, 0.6354, 0.75, 0.6362, 0.75, 0.6377, 0.75, 0.6396, 0.75, 0.642, 0.75, 0.6447, 0.75, 0.6476, 0.75, 0.6507, 0.75, 0.9688, 0.7946, 0.9688, 0.75, 1.0, 0.75, 1.0, 0.7946, 0.9375, 0.7946, 0.9375, 0.75, 0.9688, 0.75, 0.9688, 0.7946, 0.9062, 0.7946, 0.9062, 0.75, 0.9375, 0.75, 0.9375, 0.7946, 0.9062, 0.75, 0.9062, 0.7946, 0.875, 0.7946, 0.875, 0.75, 0.875, 0.75, 0.875, 0.7946, 0.8438, 0.7946, 0.8438, 0.75, 0.8438, 0.75, 0.8438, 0.7946, 0.8125, 0.7946, 0.8125, 0.75, 0.8125, 0.75, 0.8125, 0.7946, 0.7812, 0.7946, 0.7812, 0.75, 0.7812, 0.75, 0.7812, 0.7946, 0.75, 0.7946, 0.75, 0.75, 0.75, 0.75, 0.75, 0.7946, 0.7188, 0.7946, 0.7188, 0.75, 0.7188, 0.75, 0.7188, 0.7946, 0.6875, 0.7946, 0.6875, 0.75, 0.6875, 0.75, 0.6875, 0.7946, 0.6562, 0.7946, 0.6562, 0.75, 0.6562, 0.75, 0.6562, 0.7946, 0.625, 0.7946, 0.625, 0.75, 0.625, 0.75, 0.625, 0.7946, 0.5938, 0.7946, 0.5938, 0.75, 0.5938, 0.75, 0.5938, 0.7946, 0.5625, 0.7946, 0.5625, 0.75, 0.5625, 0.75, 0.5625, 0.7946, 0.5312, 0.7946, 0.5312, 0.75, 0.5312, 0.75, 0.5312, 0.7946, 0.5, 0.7946, 0.5, 0.75, 0.5, 0.75, 0.5, 0.7946, 0.4688, 0.7946, 0.4688, 0.75, 0.4687, 0.7946, 0.4375, 0.7946, 0.4375, 0.75, 0.4688, 0.75, 0.4375, 0.75, 0.4375, 0.7946, 0.4062, 0.7946, 0.4062, 0.75, 0.375, 0.7946, 0.375, 0.75, 0.4062, 0.75, 0.4062, 0.7946, 0.3438, 0.7946, 0.3438, 0.75, 0.375, 0.75, 0.375, 0.7946, 0.3125, 0.7946, 0.3125, 0.75, 0.3438, 0.75, 0.3438, 0.7946, 0.2812, 0.7946, 0.2812, 0.75, 0.3125, 0.75, 0.3125, 0.7946, 0.25, 0.7946, 0.25, 0.75, 0.2812, 0.75, 0.2812, 0.7946, 0.2188, 0.7946, 0.2188, 0.75, 0.25, 0.75, 0.25, 0.7946, 0.1875, 0.7946, 0.1875, 0.75, 0.2188, 0.75, 0.2188, 0.7946, 0.1562, 0.7946, 0.1562, 0.75, 0.1875, 0.75, 0.1875, 0.7946, 0.125, 0.7946, 0.125, 0.75, 0.1562, 0.75, 0.1562, 0.7946, 0.09375, 0.7946, 0.09375, 0.75, 0.125, 0.75, 0.125, 0.7946, 0.0625, 0.7946, 0.0625, 0.75, 0.09375, 0.75, 0.09375, 0.7946, 0.03125, 0.7946, 0.03125, 0.75, 0.0625, 0.75, 0.0625, 0.7946, 0.03125, 0.75, 0.03125, 0.7946, 0.0, 0.7946, 0.0, 0.75, 0.375, 0.75, 0.375, 0.75, 0.375, 0.75, 0.375, 0.75, 0.375, 0.75, 0.375, 0.75, 0.375, 0.75, 0.375, 0.75, 0.375, 0.75, 0.375, 0.75, 0.375, 0.75, 0.375, 0.75, 0.375, 0.75, 0.375, 0.75, 0.375, 0.75, 0.375, 0.75, 0.375, 0.75, 0.375, 0.75, 0.375, 0.75, 0.375, 0.75, 0.375, 0.75, 0.375, 0.75, 0.375, 0.75, 0.375, 0.75, 0.375, 0.75, 0.375, 0.75, 0.375, 0.75, 0.375, 0.75, 0.375, 0.75, 0.375, 0.75, 0.375, 0.75, 0.375, 0.75, 0.375, 0.75, 0.375, 0.75, 0.375, 0.75, 0.375, 0.75, 0.375, 0.75, 0.375, 0.75, 0.375, 0.75, 0.375, 0.75, 0.625, 0.75, 0.625, 0.75, 0.625, 0.75, 0.625, 0.75, 0.625, 0.75, 0.625, 0.75, 0.625, 0.75, 0.625, 0.75, 0.625, 0.75, 0.625, 0.75, 0.625, 0.75, 0.625, 0.75, 0.625, 0.75, 0.625, 0.75, 0.625, 0.75, 0.625, 0.75, 0.625, 0.75, 0.625, 0.75, 0.625, 0.75, 0.625, 0.75, 0.625, 0.75, 0.625, 0.75, 0.625, 0.75, 0.625, 0.75, 0.625, 0.75, 0.625, 0.75, 0.625, 0.75, 0.625, 0.75, 0.625, 0.75, 0.625, 0.75, 0.625, 0.75, 0.625, 0.75, 0.625, 0.75, 0.625, 0.75, 0.625, 0.75, 0.625, 0.75, 0.625, 0.75, 0.625, 0.75, 0.625, 0.75, 0.625, 0.75])
me_cube.use_remesh_fix_poles = True
me_cube.use_remesh_preserve_attributes = False
me_cube.use_mirror_vertex_groups = False
me_cube.update()

# ---- objects
ob_light = bpy.data.objects.new('Light', light_light)
ob_camera = bpy.data.objects.new('Camera', cam_camera)
ob_cube = bpy.data.objects.new('Cube', me_cube_001)
ob_cube_001 = bpy.data.objects.new('Cube.001', me_cube)

# ---- transforms, parenting, visibility, modifiers, constraints
ob_light.location = (4.076, 1.005, 5.904)
ob_light.rotation_euler = (0.6503, 0.05522, 1.866)
ob_light.lock_rotations_4d = False
ob_light.empty_display_type = 'ARROWS'
ob_light.color = (0.0, 0.0, 0.0, 0.0)
ob_light.lineart.crease_threshold = 0.0
ob_camera.location = (7.359, -6.926, 4.958)
ob_camera.rotation_euler = (1.109, 0.0, 0.8149)
ob_camera.lock_rotations_4d = False
ob_camera.empty_display_type = 'ARROWS'
ob_camera.color = (0.0, 0.0, 0.0, 0.0)
ob_camera.display_type = 'WIRE'
ob_camera.lineart.crease_threshold = 0.0
ob_cube.location = (0.0, 0.0, 0.0)
ob_cube.scale = (2.807, 4.95, 1.0)
ob_cube.lineart.crease_threshold = 0.0
ob_cube_001.location = (0.0, 0.0, 0.0)
ob_cube_001.scale = (49.44, 30.69, 2.5)
ob_cube_001.lineart.crease_threshold = 0.0

# ---- collection membership
col_collection.objects.link(ob_light)
col_collection.objects.link(ob_camera)
col_collection.objects.link(ob_cube)
col_collection.objects.link(ob_cube_001)

# ---- scene / render settings (as saved in the file)
scene.camera = ob_camera
scene.frame_start = 1; scene.frame_end = 250; scene.frame_set(1)
scene.render.engine = 'BLENDER_EEVEE_NEXT'
scene.cycles.use_denoising = False
scene.cycles.samples = 128
scene.cycles.sampling_pattern = 'TABULATED_SOBOL'
scene.cycles.use_adaptive_sampling = False
scene.cycles.use_light_tree = False
scene.view_settings.view_transform = 'Filmic'
scene.unit_settings.scale_length = 0.001
bpy.context.view_layer.update()
